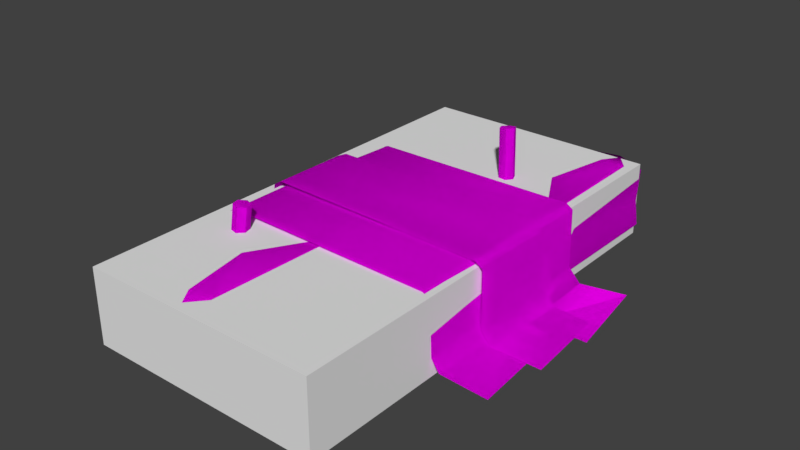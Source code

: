 # Source: auc_explosives.blend  (saved by Blender 2.79.0; exported with 4.5.12 LTS)
import bpy
from mathutils import Matrix  # noqa: F401  (used for matrix-valued properties, if any)

bpy.ops.wm.read_factory_settings(use_empty=True)
scene = bpy.context.scene
scene.name = 'Scene'

# ---- collections
col_collection_1 = bpy.data.collections.new('Collection 1'); scene.collection.children.link(col_collection_1)
col_collection_2 = bpy.data.collections.new('Collection 2'); scene.collection.children.link(col_collection_2)
col_collection_3 = bpy.data.collections.new('Collection 3'); scene.collection.children.link(col_collection_3)
col_collection_4 = bpy.data.collections.new('Collection 4'); scene.collection.children.link(col_collection_4)
col_collection_5 = bpy.data.collections.new('Collection 5'); scene.collection.children.link(col_collection_5)
col_collection_6 = bpy.data.collections.new('Collection 6'); scene.collection.children.link(col_collection_6)
col_collection_7 = bpy.data.collections.new('Collection 7'); scene.collection.children.link(col_collection_7)
col_collection_8 = bpy.data.collections.new('Collection 8'); scene.collection.children.link(col_collection_8)
col_collection_9 = bpy.data.collections.new('Collection 9'); scene.collection.children.link(col_collection_9)
col_collection_10 = bpy.data.collections.new('Collection 10'); scene.collection.children.link(col_collection_10)
col_collection_11 = bpy.data.collections.new('Collection 11'); scene.collection.children.link(col_collection_11)
col_collection_12 = bpy.data.collections.new('Collection 12'); scene.collection.children.link(col_collection_12)
col_collection_13 = bpy.data.collections.new('Collection 13'); scene.collection.children.link(col_collection_13)
col_collection_14 = bpy.data.collections.new('Collection 14'); scene.collection.children.link(col_collection_14)
col_collection_15 = bpy.data.collections.new('Collection 15'); scene.collection.children.link(col_collection_15)
col_collection_16 = bpy.data.collections.new('Collection 16'); scene.collection.children.link(col_collection_16)
col_collection_17 = bpy.data.collections.new('Collection 17'); scene.collection.children.link(col_collection_17)
col_collection_18 = bpy.data.collections.new('Collection 18'); scene.collection.children.link(col_collection_18)
col_collection_19 = bpy.data.collections.new('Collection 19'); scene.collection.children.link(col_collection_19)
col_collection_20 = bpy.data.collections.new('Collection 20'); scene.collection.children.link(col_collection_20)

# ---- images (referenced by path relative to the original .blend; pixels are not part of the script)
import os
ASSET_DIR = os.environ.get("B2B_ASSET_DIR", "")  # directory of the original .blend (textures are referenced by path, not embedded)
HERE = os.path.dirname(os.path.abspath(__file__))  # packed textures are extracted next to this script under _unpacked/

def load_image(name, relpath, width, height, colorspace="sRGB"):
    """Load a texture the original file referenced (path relative to the .blend, or extracted next to this script)."""
    p = next((c for c in (os.path.join(HERE, relpath), os.path.join(ASSET_DIR, relpath)) if relpath and os.path.exists(c)), "")
    if p:
        img = bpy.data.images.load(p, check_existing=True)
        img.name = name
    else:  # same state as the original file: an image datablock whose file is absent (Cycles renders it pink)
        img = bpy.data.images.new(name, width, height)
        img.source = "FILE"
        img.filepath = "//" + (relpath or name)
    img.colorspace_settings.name = colorspace
    return img
img_auc_explosives_df_texture = load_image('auc_explosives_df.texture', 'auc_explosives_df.texture', 1024, 1024, 'sRGB')

# ---- materials (node trees are filled in below, after node groups)
mat_mat_contour = bpy.data.materials.new('mat_contour')
mat_mat_contour.alpha_threshold = 0.0
mat_mat_contour.roughness = 0.5
mat_mtl_c4 = bpy.data.materials.new('mtl_c4')
mat_mtl_c4.alpha_threshold = 0.0
mat_mtl_c4.roughness = 0.5

# ---- material node trees
mat_mat_contour.use_nodes = True; mat_mat_contour.node_tree.nodes.clear()
_N = mat_mat_contour.node_tree.nodes; _L = mat_mat_contour.node_tree.links
n0 = _N.new('ShaderNodeOutputMaterial'); n0.name = 'Material Output'; n0.location = (300, 300)
n1 = _N.new('ShaderNodeBsdfDiffuse'); n1.name = 'Diffuse BSDF'; n1.location = (10, 300)
_L.new(n1.outputs[0], n0.inputs[0])
n0.is_active_output = True
mat_mtl_c4.use_nodes = True; mat_mtl_c4.node_tree.nodes.clear()
_N = mat_mtl_c4.node_tree.nodes; _L = mat_mtl_c4.node_tree.links
n0 = _N.new('ShaderNodeOutputMaterial'); n0.name = 'Material Output'; n0.location = (300, 300)
n1 = _N.new('ShaderNodeTexImage'); n1.name = 'Image Texture'; n1.location = (-178, 333)
n1.width = 140
n1.image = img_auc_explosives_df_texture
n2 = _N.new('ShaderNodeBsdfDiffuse'); n2.name = 'Diffuse BSDF'; n2.location = (31, 316)
_L.new(n1.outputs[0], n2.inputs[0])
_L.new(n2.outputs[0], n0.inputs[0])
n0.is_active_output = True

# ---- world
world_world = bpy.data.worlds.new('World'); scene.world = world_world
world_world.color = (0.05088, 0.05088, 0.05088)
world_world.use_sun_shadow = False
world_world.sun_shadow_jitter_overblur = 0.0
world_world.cycles.sampling_method = 'MANUAL'

# ---- meshes
me_g_c4_glow = bpy.data.meshes.new('g_c4_glow')
me_g_c4_glow.from_pydata([(0.004898, -0.1307, 0.005655), (0.0769, -0.1506, 0.005655), (0.00917, -0.1519, 0.005655), (-0.08368, -0.0691, 0.003453), (-0.1131, -0.009721, 0.002047), (-0.1152, -0.06798, 0.002047), (-0.08167, -0.0114, 0.004786), (-0.077, -0.06832, 0.01227), (-0.07729, -0.01083, 0.01257), (-0.07332, -0.0664, 0.05006), (-0.07287, -0.01139, 0.05006), (-0.06701, -0.01139, 0.05295), (-0.06881, -0.06653, 0.05295), (0.07392, -0.0681, 0.05086), (0.07415, -0.01267, 0.05366), (0.07942, -0.01269, 0.04792), (0.07919, -0.06812, 0.04792), (0.08075, -0.0127, 0.01402), (0.08052, -0.06812, 0.01275), (0.08595, -0.06815, 0.004973), (0.09166, -0.0137, 0.00364), (0.1172, -0.06733, 0.002234), (0.1129, -0.01206, 0.002234), (0.006995, -0.1531, 0.04937), (0.006575, -0.155, 0.03156), (0.05434, -0.1547, 0.04872), (0.0397, -0.1563, 0.01136), (0.07448, -0.1539, 0.04313), (0.07537, -0.1361, 0.04872), (0.006388, -0.1136, 0.04917), (0.00312, -0.1353, 0.0259), (0.004898, -0.1307, 0.005655), (0.0769, -0.1506, 0.005655), (0.00917, -0.1519, 0.005655), (-0.08501, 0.0295, 0.007192), (-0.1154, -0.02901, 0.002675), (-0.1185, 0.02999, 0.002713), (-0.08547, -0.03034, 0.005878), (0.01764, 0.07848, 0.08159), (0.01551, 0.08343, 0.08067), (0.02254, 0.07285, 0.04016), (0.02041, 0.07779, 0.03924), (0.01876, 0.08781, 0.08046), (0.02366, 0.08218, 0.03903), (0.08076, 0.1524, 0.005655), (0.008847, 0.1519, 0.005655), (0.02793, 0.07229, 0.04088), (0.02303, 0.07792, 0.08231), (0.03118, 0.07667, 0.04066), (0.02628, 0.08231, 0.0821), (0.02905, 0.08162, 0.03974), (0.02415, 0.08725, 0.08117), (0.08154, 0.1461, 0.02562), (0.07941, 0.1531, 0.04493), (0.07252, 0.1371, 0.05114), (0.06286, 0.1543, 0.04977), (0.01095, 0.1509, 0.0467), (0.003935, 0.1014, 0.02847), (0.01118, 0.1536, 0.02682), (0.0743, 0.1528, 0.02627), (0.08076, 0.1524, 0.005655), (0.008847, 0.1519, 0.005655), (0.01764, 0.07848, 0.08159), (0.01551, 0.08343, 0.08067), (0.01876, 0.08781, 0.08046), (0.02303, 0.07792, 0.08231), (0.02628, 0.08231, 0.0821), (0.02415, 0.08725, 0.08117), (-0.0005977, -0.03599, 0.04984), (-0.06952, -0.03432, 0.03892), (0.002515, -0.03606, 0.0471), (-0.07125, -0.03428, 0.02735), (-0.07044, -0.0343, 0.01825), (-0.06639, -0.0344, 0.04828), (-0.068, -0.03436, 0.005655), (0.004039, -0.0361, 0.005655), (0.00349, -0.03609, 0.03851), (-0.068, -0.03436, 0.005655), (0.003747, 0.02988, 0.005655), (-0.001359, 0.03, 0.05001), (0.002858, 0.03021, 0.04757), (-0.06601, 0.03198, 0.0488), (0.003747, 0.02988, 0.005655), (0.003371, 0.02989, 0.0369), (-0.06914, 0.03226, 0.02626), (-0.06703, 0.03221, 0.005655), (-0.05469, -0.07619, 0.06683), (-0.05329, -0.08146, 0.06703), (-0.04803, -0.08291, 0.06661), (-0.05085, -0.07236, 0.0662), (-0.0456, -0.0738, 0.06578), (-0.04419, -0.07908, 0.06598), (-0.06972, -0.153, 0.005655), (0.002157, -0.1553, 0.005655), (-0.004304, -0.1555, 0.02627), (-0.06743, -0.1548, 0.02682), (-0.07341, -0.1024, 0.02847), (-0.06759, -0.1521, 0.0467), (-0.1083, 0.01237, 0.002234), (0.007066, -0.03332, 0.005655), (0.004954, -0.03332, 0.02626), (-0.1086, 0.0678, 0.002234), (-0.01578, -0.1567, 0.04977), (-0.08699, 0.01248, 0.00364), (0.0775, -0.0327, 0.0369), (-0.0774, 0.06638, 0.004973), (-0.07199, 0.06597, 0.01275), (-0.005709, -0.1397, 0.05114), (-0.07619, 0.0107, 0.01402), (0.07788, -0.0327, 0.005655), (0.0007915, -0.1559, 0.04493), (0.003099, -0.1489, 0.02562), (-0.07002, 0.06672, 0.04792), (-0.07104, 0.01129, 0.04792), (-0.05469, -0.07619, 0.06683), (-0.0588, -0.07889, 0.02502), (-0.06406, 0.01131, 0.05366), (-0.06413, 0.06673, 0.05086), (0.07733, 0.06514, 0.05295), (-0.05329, -0.08146, 0.06703), (-0.05739, -0.08417, 0.02522), (0.07523, 0.01001, 0.05295), (0.08109, 0.009981, 0.05006), (0.008095, -0.03312, 0.0488), (0.08184, 0.06499, 0.05006), (0.07698, -0.03301, 0.04757), (0.08583, 0.009318, 0.01256), (0.08348, 0.06352, 0.01228), (0.09455, 0.007856, 0.004786), (0.07277, -0.0327, 0.05001), (-0.04803, -0.08291, 0.06661), (-0.05214, -0.08562, 0.0248), (0.1193, 0.07207, 0.002047), (0.1279, 0.01178, 0.002047), (0.09143, 0.06369, 0.003453), (-0.06972, -0.153, 0.005655), (0.002157, -0.1553, 0.005655), (-0.05495, -0.07506, 0.02439), (-0.05085, -0.07236, 0.0662), (-0.0497, -0.07651, 0.02397), (-0.04829, -0.08179, 0.02417), (-0.0456, -0.0738, 0.06578), (-0.04419, -0.07908, 0.06598), (-0.06207, 0.1507, 0.005655), (0.005608, 0.1477, 0.005655), (0.07788, -0.0327, 0.005655), (-0.06685, 0.1296, 0.005655), (-0.07905, -0.02939, 0.01157), (-0.08118, 0.03015, 0.01246), (-0.07517, -0.02776, 0.05324), (-0.07471, 0.02925, 0.05324), (-0.06783, 0.02962, 0.05639), (-0.06969, -0.02753, 0.05639), (0.07857, -0.02914, 0.05412), (0.07881, 0.0283, 0.05717), (0.08427, 0.02828, 0.05091), (0.08403, -0.02916, 0.05091), (0.08778, 0.02788, 0.01376), (0.0849, -0.0295, 0.0127), (0.09131, -0.02946, 0.004548), (0.09723, 0.02697, 0.006072), (0.1241, -0.02834, 0.003229), (0.1197, 0.02893, 0.003229), (0.007706, 0.03325, 0.005655), (0.07921, 0.03325, 0.03851), (0.07976, 0.03325, 0.005655), (0.007706, 0.03325, 0.005655), (-0.06852, 0.1342, 0.0259), (0.009316, 0.03325, 0.04828), (-0.06577, 0.1124, 0.04917), (0.005262, 0.03325, 0.01825), (0.004451, 0.03325, 0.02735), (0.07824, 0.03325, 0.0471), (0.00373, 0.1333, 0.04872), (0.003269, 0.1511, 0.04313), (0.006184, 0.03325, 0.03892), (-0.03144, 0.1543, 0.01136), (-0.01685, 0.1524, 0.04872), (-0.06459, 0.1539, 0.03156), (-0.06421, 0.152, 0.04937), (0.07513, 0.03325, 0.04984), (-0.06207, 0.1507, 0.005655), (0.005608, 0.1477, 0.005655), (-0.06685, 0.1296, 0.005655), (0.07824, 0.03325, 0.0471), (0.07941, 0.1531, 0.04493), (0.07941, 0.1531, 0.04493), (0.07941, 0.1531, 0.04493), (0.006995, -0.1531, 0.04937), (0.006995, -0.1531, 0.04937), (0.05434, -0.1547, 0.04872), (0.07448, -0.1539, 0.04313), (0.07448, -0.1539, 0.04313), (0.01551, 0.08343, 0.08067), (0.02041, 0.07779, 0.03924), (0.006575, -0.155, 0.03156), (0.0397, -0.1563, 0.01136), (0.00917, -0.1519, 0.005655), (0.00917, -0.1519, 0.005655), (0.07537, -0.1361, 0.04872), (0.07537, -0.1361, 0.04872), (0.006388, -0.1136, 0.04917), (0.0769, -0.1506, 0.005655), (0.0769, -0.1506, 0.005655), (0.06286, 0.1543, 0.04977), (0.01095, 0.1509, 0.0467), (0.01095, 0.1509, 0.0467), (0.01764, 0.07848, 0.08159), (0.02254, 0.07285, 0.04016), (0.00373, 0.1333, 0.04872), (0.00373, 0.1333, 0.04872), (0.002858, 0.03021, 0.04757), (0.01876, 0.08781, 0.08046), (0.02366, 0.08218, 0.03903), (0.02793, 0.07229, 0.04088), (0.02303, 0.07792, 0.08231), (0.02905, 0.08162, 0.03974), (0.02415, 0.08725, 0.08117), (0.08154, 0.1461, 0.02562), (0.01118, 0.1536, 0.02682), (0.0743, 0.1528, 0.02627), (0.08076, 0.1524, 0.005655), (0.08076, 0.1524, 0.005655), (0.008847, 0.1519, 0.005655), (0.02628, 0.08231, 0.0821), (0.03118, 0.07667, 0.04066), (0.002515, -0.03606, 0.0471), (-0.01578, -0.1567, 0.04977), (0.0007915, -0.1559, 0.04493), (0.0007915, -0.1559, 0.04493), (0.0007915, -0.1559, 0.04493), (-0.0005977, -0.03599, 0.04984), (-0.001359, 0.03, 0.05001), (-0.06639, -0.0344, 0.04828), (-0.06601, 0.03198, 0.0488), (-0.004304, -0.1555, 0.02627), (0.002157, -0.1553, 0.005655), (0.002157, -0.1553, 0.005655), (-0.06577, 0.1124, 0.04917), (-0.06759, -0.1521, 0.0467), (-0.06759, -0.1521, 0.0467), (0.003747, 0.02988, 0.005655), (0.004039, -0.0361, 0.005655), (-0.05329, -0.08146, 0.06703), (-0.05739, -0.08417, 0.02522), (0.003099, -0.1489, 0.02562), (-0.0588, -0.07889, 0.02502), (-0.05469, -0.07619, 0.06683), (-0.05214, -0.08562, 0.0248), (-0.04803, -0.08291, 0.06661), (-0.04419, -0.07908, 0.06598), (-0.04829, -0.08179, 0.02417), (-0.05085, -0.07236, 0.0662), (-0.05495, -0.07506, 0.02439), (0.005608, 0.1477, 0.005655), (0.005608, 0.1477, 0.005655), (0.003269, 0.1511, 0.04313), (0.003269, 0.1511, 0.04313), (-0.06459, 0.1539, 0.03156), (-0.06207, 0.1507, 0.005655), (-0.06207, 0.1507, 0.005655), (0.07513, 0.03325, 0.04984), (0.07277, -0.0327, 0.05001), (-0.06743, -0.1548, 0.02682), (-0.06421, 0.152, 0.04937), (-0.06421, 0.152, 0.04937), (-0.03144, 0.1543, 0.01136), (0.07788, -0.0327, 0.005655), (0.07976, 0.03325, 0.005655), (0.009316, 0.03325, 0.04828), (0.008095, -0.03312, 0.0488), (0.07698, -0.03301, 0.04757), (-0.06972, -0.153, 0.005655), (-0.01685, 0.1524, 0.04872), (-0.0456, -0.0738, 0.06578), (-0.0497, -0.07651, 0.02397)], [], [(223, 57, 219), (21, 22, 20, 19), (13, 16, 15, 14), (12, 11, 10, 9), (6, 4, 5, 3), (10, 8, 7, 9), (14, 11, 12, 13), (7, 8, 6, 3), (19, 20, 17, 18), (206, 57, 175, 168), (141, 142, 140, 139), (59, 55, 187), (195, 196, 190, 188), (195, 2, 196), (197, 202, 26), (215, 38, 208, 214), (217, 224, 48, 216), (200, 192, 203), (199, 25, 191), (199, 23, 25), (84, 183, 85), (82, 242, 77, 85), (199, 201, 23), (189, 30, 24), (185, 184, 164, 218), (29, 30, 189), (30, 100, 0), (29, 100, 30), (146, 144, 78, 85), (186, 204, 54), (31, 32, 33), (161, 162, 160, 159), (219, 57, 206), (223, 166, 170, 57), (62, 65, 67, 63), (1, 27, 190, 196), (235, 95, 135, 236), (226, 211, 232, 68), (73, 234, 69), (76, 83, 80, 70), (211, 210, 232), (201, 199, 262, 123), (107, 230, 226, 68), (30, 0, 198, 24), (54, 180, 172, 186), (75, 241, 83, 76), (241, 254, 209, 83), (233, 240, 107, 231), (83, 209, 80), (229, 94, 111), (242, 93, 92, 77), (72, 96, 71), (204, 205, 54), (72, 85, 74), (31, 99, 145, 32), (16, 18, 17, 15), (53, 52, 220), (220, 52, 222), (64, 63, 67), (114, 246, 244, 119), (65, 66, 67), (193, 194, 40, 207), (212, 213, 41, 39), (85, 72, 71, 84), (49, 47, 46, 225), (209, 254, 256), (42, 51, 50, 43), (263, 239, 96), (94, 136, 111), (252, 274, 275, 253), (218, 164, 165, 44), (88, 86, 87), (91, 90, 86, 88), (102, 107, 240), (255, 266, 177, 257), (167, 258, 259, 183), (169, 81, 79, 173), (138, 137, 115, 247), (238, 167, 84), (58, 56, 55, 59), (59, 221, 45, 58), (173, 174, 273), (130, 248, 251, 250), (245, 237, 75, 76), (260, 176, 182), (95, 235, 227, 97), (235, 228, 227), (109, 99, 163, 268), (173, 264, 169), (178, 266, 181), (173, 273, 264), (265, 258, 167), (178, 179, 177, 266), (99, 100, 171, 170), (110, 245, 76, 70), (123, 262, 261, 269), (100, 270, 175, 171), (112, 106, 108, 113), (81, 233, 231, 79), (84, 71, 69, 234), (105, 103, 108, 106), (127, 126, 128, 134), (116, 121, 118, 117), (270, 100, 29), (267, 104, 200, 203), (122, 126, 127, 124), (104, 271, 200), (128, 133, 132, 134), (118, 121, 122, 124), (234, 238, 84), (117, 112, 113, 116), (101, 98, 103, 105), (100, 99, 0), (125, 129, 28), (71, 96, 69), (153, 156, 155, 154), (152, 151, 150, 149), (34, 36, 35, 37), (150, 148, 147, 149), (154, 151, 152, 153), (147, 148, 34, 37), (159, 160, 157, 158), (156, 158, 157, 155), (272, 96, 72, 74), (146, 143, 144), (243, 120, 131, 249), (171, 175, 57), (268, 163, 61, 60), (164, 184, 271, 104), (239, 73, 69, 96), (272, 263, 96), (238, 265, 167), (168, 175, 270), (172, 180, 129, 125), (89, 86, 90), (230, 107, 102), (170, 171, 57), (269, 261, 54, 205), (165, 164, 104, 267), (170, 166, 99), (167, 183, 84)])
me_g_c4_glow.polygons.foreach_set('use_smooth', [True] * 141)
_uv = me_g_c4_glow.uv_layers.new(name='UVMap')
_uv.uv.foreach_set('vector', [0.8421, 0.4796, 0.6895, 0.4154, 0.8461, 0.4144, 0.05626, 0.9756, 0.06039, 0.8034, 0.1353, 0.8031, 0.1336, 0.9749, 0.2653, 0.9707, 0.2397, 0.9739, 0.2474, 0.8097, 0.2636, 0.8078, 0.5636, 0.9681, 0.5607, 0.8033, 0.578, 0.8053, 0.5852, 0.9686, 0.7047, 0.8046, 0.786, 0.8032, 0.7859, 0.9749, 0.6959, 0.968, 0.578, 0.8053, 0.6718, 0.8045, 0.6613, 0.9669, 0.5852, 0.9686, 0.2636, 0.8078, 0.5607, 0.8033, 0.5636, 0.9681, 0.2653, 0.9707, 0.6613, 0.9669, 0.6718, 0.8045, 0.7047, 0.8046, 0.6959, 0.968, 0.1336, 0.9749, 0.1353, 0.8031, 0.1745, 0.807, 0.1713, 0.9758, 0.8359, 0.3526, 0.6895, 0.4154, 0.4861, 0.39, 0.4856, 0.3605, 0.9778, 0.5073, 0.947, 0.5073, 0.947, 0.7849, 0.9778, 0.7849, 0.9082, 0.1585, 0.8387, 0.1952, 0.8404, 0.1424, 0.1161, 0.3675, 0.05604, 0.2668, 0.166, 0.2246, 0.1704, 0.3649, 0.1161, 0.3675, 0.0341, 0.3605, 0.05604, 0.2668, 0.0341, 0.3605, 0.03523, 0.151, 0.05604, 0.2668, 0.9162, 0.5073, 0.947, 0.5073, 0.947, 0.7849, 0.9162, 0.7849, 0.8547, 0.5073, 0.8855, 0.5073, 0.8855, 0.7849, 0.8547, 0.7849, 0.216, 0.1641, 0.1586, 0.1583, 0.1681, 0.03694, 0.216, 0.1641, 0.166, 0.2246, 0.1586, 0.1583, 0.216, 0.1641, 0.1704, 0.3649, 0.166, 0.2246, 0.5292, 0.4441, 0.2387, 0.496, 0.5306, 0.488, 0.05377, 0.7634, 0.2522, 0.7655, 0.2536, 0.5501, 0.05565, 0.5472, 0.216, 0.1641, 0.2867, 0.365, 0.1704, 0.3649, 0.1704, 0.3649, 0.2239, 0.4364, 0.1645, 0.4183, 0.8404, 0.1424, 0.4827, 0.1548, 0.4823, 0.1288, 0.8186, 0.0841, 0.2867, 0.365, 0.2239, 0.4364, 0.1704, 0.3649, 0.2239, 0.4364, 0.5292, 0.4441, 0.2387, 0.496, 0.2867, 0.365, 0.5287, 0.4227, 0.2239, 0.4364, 0.08791, 0.5465, 0.02674, 0.7621, 0.378, 0.766, 0.3793, 0.5507, 0.8404, 0.1424, 0.8387, 0.1952, 0.7918, 0.1701, 0.08791, 0.5465, 0.02674, 0.7621, 0.02366, 0.5578, 0.786, 0.8033, 0.7819, 0.9756, 0.707, 0.9758, 0.7087, 0.8041, 0.8461, 0.4144, 0.6895, 0.4154, 0.8359, 0.3526, 0.8421, 0.4796, 0.4888, 0.4892, 0.4876, 0.4515, 0.6895, 0.4154, 0.775, 0.5994, 0.759, 0.6271, 0.7129, 0.5991, 0.7591, 0.5716, 0.03523, 0.151, 0.1586, 0.1583, 0.166, 0.2246, 0.05604, 0.2668, 0.9082, 0.1585, 0.8979, 0.356, 0.9634, 0.367, 0.9738, 0.1415, 0.5712, 0.1548, 0.4304, 0.1617, 0.4303, 0.1648, 0.571, 0.1669, 0.5733, 0.3605, 0.4328, 0.365, 0.5736, 0.39, 0.5709, 0.1288, 0.4303, 0.1551, 0.4304, 0.1617, 0.5712, 0.1548, 0.5246, 0.1534, 0.216, 0.1641, 0.5242, 0.1673, 0.2867, 0.365, 0.216, 0.1641, 0.5242, 0.1673, 0.5274, 0.3596, 0.7918, 0.1701, 0.8404, 0.1424, 0.4827, 0.1548, 0.4824, 0.1669, 0.2239, 0.4364, 0.2387, 0.496, 0.1725, 0.4972, 0.1645, 0.4183, 0.7918, 0.1701, 0.4824, 0.1669, 0.4827, 0.1548, 0.8404, 0.1424, 0.5687, 0.03137, 0.4273, 0.03494, 0.4303, 0.1551, 0.5709, 0.1288, 0.5212, 0.03061, 0.1681, 0.03694, 0.216, 0.1641, 0.5242, 0.1232, 0.4856, 0.3605, 0.8359, 0.3526, 0.7918, 0.1701, 0.4824, 0.1669, 0.5242, 0.1232, 0.216, 0.1641, 0.5246, 0.1534, 0.8404, 0.1424, 0.9082, 0.1585, 0.9111, 0.1281, 0.3362, 0.7655, 0.6913, 0.7695, 0.6902, 0.5551, 0.3376, 0.5501, 0.4876, 0.4515, 0.6895, 0.4154, 0.487, 0.4245, 0.8387, 0.1952, 0.8359, 0.3526, 0.7918, 0.1701, 0.5746, 0.4515, 0.4348, 0.4868, 0.5755, 0.4892, 0.08791, 0.5465, 0.3793, 0.5507, 0.378, 0.766, 0.02674, 0.7621, 0.2397, 0.9739, 0.1713, 0.9758, 0.1745, 0.807, 0.2474, 0.8097, 0.8404, 0.1424, 0.9111, 0.1281, 0.9082, 0.1585, 0.9082, 0.1585, 0.9111, 0.1281, 0.9738, 0.1415, 0.7278, 0.5718, 0.7591, 0.5716, 0.7129, 0.5991, 0.8547, 0.5073, 0.8547, 0.7849, 0.8855, 0.7849, 0.8855, 0.5073, 0.759, 0.6271, 0.7276, 0.6267, 0.7129, 0.5991, 0.9778, 0.5073, 0.9778, 0.7849, 0.947, 0.7849, 0.947, 0.5073, 0.8239, 0.5073, 0.8239, 0.7849, 0.7932, 0.7849, 0.7932, 0.5073, 0.4348, 0.4868, 0.5746, 0.4515, 0.5742, 0.4245, 0.434, 0.4334, 0.8855, 0.5073, 0.9162, 0.5073, 0.9162, 0.7849, 0.8855, 0.7849, 0.216, 0.1641, 0.1681, 0.03694, 0.1586, 0.1583, 0.8239, 0.5073, 0.8547, 0.5073, 0.8547, 0.7849, 0.8239, 0.7849, 0.8461, 0.4144, 0.8359, 0.3526, 0.6895, 0.4154, 0.9082, 0.1585, 0.9738, 0.1415, 0.9111, 0.1281, 0.8239, 0.5073, 0.7932, 0.5073, 0.7932, 0.7849, 0.8239, 0.7849, 0.8186, 0.0841, 0.4823, 0.1288, 0.4792, 0.03137, 0.8362, 0.02498, 0.759, 0.6271, 0.7129, 0.5991, 0.7276, 0.6267, 0.775, 0.5994, 0.7591, 0.5716, 0.7129, 0.5991, 0.759, 0.6271, 0.8387, 0.1952, 0.7918, 0.1701, 0.8359, 0.3526, 0.03523, 0.151, 0.05604, 0.2668, 0.166, 0.2246, 0.1586, 0.1583, 0.2239, 0.4364, 0.1645, 0.4183, 0.1725, 0.4972, 0.2387, 0.496, 0.2867, 0.365, 0.5274, 0.3596, 0.5242, 0.1673, 0.216, 0.1641, 0.8239, 0.5073, 0.8239, 0.7849, 0.8547, 0.7849, 0.8547, 0.5073, 0.2867, 0.365, 0.2239, 0.4364, 0.5287, 0.4227, 0.8979, 0.356, 0.8359, 0.3526, 0.8387, 0.1952, 0.9082, 0.1585, 0.9082, 0.1585, 0.9738, 0.1415, 0.9634, 0.367, 0.8979, 0.356, 0.216, 0.1641, 0.1586, 0.1583, 0.166, 0.2246, 0.9162, 0.5073, 0.9162, 0.7849, 0.947, 0.7849, 0.947, 0.5073, 0.8186, 0.0841, 0.8362, 0.02498, 0.4792, 0.03137, 0.4823, 0.1288, 0.0341, 0.3605, 0.05604, 0.2668, 0.03523, 0.151, 0.8979, 0.356, 0.9082, 0.1585, 0.8387, 0.1952, 0.8359, 0.3526, 0.9082, 0.1585, 0.8404, 0.1424, 0.8387, 0.1952, 0.05377, 0.7634, 0.05565, 0.5472, 0.2536, 0.5501, 0.2522, 0.7655, 0.216, 0.1641, 0.1704, 0.3649, 0.2867, 0.365, 0.1161, 0.3675, 0.05604, 0.2668, 0.0341, 0.3605, 0.216, 0.1641, 0.166, 0.2246, 0.1704, 0.3649, 0.1704, 0.3649, 0.1645, 0.4183, 0.2239, 0.4364, 0.1161, 0.3675, 0.1704, 0.3649, 0.166, 0.2246, 0.05604, 0.2668, 0.4348, 0.4868, 0.434, 0.4334, 0.5742, 0.4245, 0.5746, 0.4515, 0.8404, 0.1424, 0.8186, 0.0841, 0.4823, 0.1288, 0.4827, 0.1548, 0.4328, 0.365, 0.4303, 0.1648, 0.571, 0.1669, 0.5733, 0.3605, 0.434, 0.4334, 0.4328, 0.3651, 0.5736, 0.39, 0.5742, 0.4245, 0.2397, 0.9739, 0.1713, 0.9758, 0.1745, 0.807, 0.2474, 0.8097, 0.4328, 0.365, 0.5733, 0.3605, 0.571, 0.1669, 0.4303, 0.1648, 0.434, 0.4334, 0.5742, 0.4245, 0.5736, 0.39, 0.4328, 0.3651, 0.1336, 0.9749, 0.1353, 0.8031, 0.1745, 0.807, 0.1713, 0.9758, 0.6613, 0.9669, 0.6718, 0.8045, 0.7047, 0.8046, 0.6959, 0.968, 0.2636, 0.8078, 0.5607, 0.8033, 0.5636, 0.9681, 0.2653, 0.9707, 0.5274, 0.3596, 0.528, 0.3952, 0.2867, 0.365, 0.5212, 0.03061, 0.5242, 0.1232, 0.216, 0.1641, 0.1681, 0.03694, 0.578, 0.8053, 0.6718, 0.8045, 0.6613, 0.9669, 0.5852, 0.9686, 0.5242, 0.1232, 0.5246, 0.1534, 0.216, 0.1641, 0.7047, 0.8046, 0.786, 0.8032, 0.7859, 0.9749, 0.6959, 0.968, 0.5636, 0.9681, 0.5607, 0.8033, 0.578, 0.8053, 0.5852, 0.9686, 0.5274, 0.3596, 0.2867, 0.365, 0.528, 0.3952, 0.2653, 0.9707, 0.2397, 0.9739, 0.2474, 0.8097, 0.2636, 0.8078, 0.05626, 0.9756, 0.06039, 0.8034, 0.1353, 0.8031, 0.1336, 0.9749, 0.5292, 0.4441, 0.5306, 0.488, 0.2387, 0.496, 0.5246, 0.1534, 0.5242, 0.1673, 0.216, 0.1641, 0.487, 0.4245, 0.6895, 0.4154, 0.4861, 0.39, 0.577, 0.8083, 0.6026, 0.8051, 0.5949, 0.9692, 0.5787, 0.9712, 0.2787, 0.8109, 0.2815, 0.9757, 0.2643, 0.9737, 0.2571, 0.8104, 0.1376, 0.9744, 0.05626, 0.9758, 0.05638, 0.8041, 0.1464, 0.811, 0.2643, 0.9737, 0.1705, 0.9745, 0.181, 0.8121, 0.2571, 0.8104, 0.5787, 0.9712, 0.2815, 0.9757, 0.2787, 0.8109, 0.577, 0.8083, 0.181, 0.8121, 0.1705, 0.9745, 0.1376, 0.9744, 0.1464, 0.811, 0.7087, 0.8041, 0.707, 0.9758, 0.6677, 0.972, 0.671, 0.8031, 0.6026, 0.8051, 0.671, 0.8031, 0.6677, 0.972, 0.5949, 0.9692, 0.8421, 0.4796, 0.6895, 0.4154, 0.4876, 0.4515, 0.4888, 0.4892, 0.08791, 0.5465, 0.02366, 0.5578, 0.02674, 0.7621, 0.8855, 0.5073, 0.8855, 0.7849, 0.9162, 0.7849, 0.9162, 0.5073, 0.487, 0.4245, 0.4861, 0.39, 0.6895, 0.4154, 0.3362, 0.7655, 0.3376, 0.5501, 0.6902, 0.5551, 0.6913, 0.7695, 0.5709, 0.1288, 0.5712, 0.1548, 0.4304, 0.1617, 0.4303, 0.1551, 0.8359, 0.3526, 0.4856, 0.3605, 0.4861, 0.39, 0.6895, 0.4154, 0.8421, 0.4796, 0.8461, 0.4144, 0.6895, 0.4154, 0.2867, 0.365, 0.1704, 0.3649, 0.2239, 0.4364, 0.5733, 0.3605, 0.5736, 0.39, 0.4328, 0.365, 0.5712, 0.1548, 0.571, 0.1669, 0.4303, 0.1648, 0.4304, 0.1617, 0.7278, 0.5718, 0.7129, 0.5991, 0.7591, 0.5716, 0.8404, 0.1424, 0.7918, 0.1701, 0.8387, 0.1952, 0.4876, 0.4515, 0.487, 0.4245, 0.6895, 0.4154, 0.4856, 0.3605, 0.4824, 0.1669, 0.7918, 0.1701, 0.8359, 0.3526, 0.5687, 0.03137, 0.5709, 0.1288, 0.4303, 0.1551, 0.4273, 0.03494, 0.5746, 0.4515, 0.5755, 0.4892, 0.4348, 0.4868, 0.2239, 0.4364, 0.2387, 0.496, 0.5292, 0.4441])
me_g_c4_glow.materials.append(mat_mat_contour)
me_g_c4_glow.use_remesh_preserve_volume = False
me_g_c4_glow.use_remesh_preserve_attributes = False
me_g_c4_glow.use_mirror_vertex_groups = False
me_g_c4_glow.update()
me_g_c4_glow.normals_split_custom_set([tuple(v) for v in zip(*[iter([-0.9971, 0.07602, 0.0009997, -0.9964, 0.01167, 0.08446, -0.989, 0.1388, 0.05182, 0.07276, 0.008436, 0.9973, 0.07826, 0.01106, 0.9969, 0.3335, -0.003898, 0.9427, 0.5229, -0.03083, 0.8518, 0.4008, -0.03251, 0.9156, 0.9629, -0.01573, 0.2695, 0.7745, -0.009029, 0.6325, 0.3397, -0.02515, 0.9402, -0.2456, -0.008142, 0.9693, -0.287, -0.004772, 0.9579, -0.8328, 0.006198, 0.5535, -0.8105, 0.001588, 0.5857, -0.6062, -0.002606, 0.7953, -0.05774, -0.004678, 0.9983, -0.06606, -0.009109, 0.9978, -0.3786, -0.006666, 0.9255, -0.8328, 0.006198, 0.5535, -0.9626, 0.00292, 0.271, -0.9219, -0.0009693, 0.3875, -0.8105, 0.001588, 0.5857, 0.3397, -0.02515, 0.9402, -0.287, -0.004772, 0.9579, -0.2456, -0.008142, 0.9693, 0.4008, -0.03251, 0.9156, -0.9219, -0.0009693, 0.3875, -0.9626, 0.00292, 0.271, -0.6062, -0.002606, 0.7953, -0.3786, -0.006666, 0.9255, 0.5229, -0.03083, 0.8518, 0.3335, -0.003898, 0.9427, 0.94, -0.01605, 0.3408, 0.9257, -0.02377, 0.3775, -0.5141, 0.5778, 0.634, -0.9964, 0.01167, 0.08446, -0.9792, 0.1662, 0.1161, -0.4094, 0.01304, 0.9123, 0.9614, 0.252, -0.1107, 0.9835, -0.01332, -0.1805, 0.8748, 0.3216, -0.3625, 0.9614, 0.252, -0.1107, 0.01859, 0.9978, 0.06375, 0.0658, 0.7186, 0.6923, 0.6324, 0.7132, 0.3024, -0.05927, -0.9982, 0.003106, 0.1503, -0.9881, 0.0321, 0.106, -0.778, 0.6193, -0.5657, -0.6222, 0.5412, -0.05927, -0.9982, 0.003106, -0.05136, -0.9821, -0.1812, 0.1503, -0.9881, 0.0321, 0.05106, -0.703, -0.7093, 0.07043, -0.7866, -0.6134, -0.1011, -0.6968, -0.7101, -0.2411, -0.9042, 0.3526, -0.3599, -0.933, -0.001343, 0.01301, -0.9925, -0.1217, 0.1318, -0.9637, 0.2323, 0.9372, 0.3482, 0.01967, 0.8684, 0.4958, -0.01171, 0.9473, 0.1788, -0.266, 0.9216, 0.3712, 0.1135, 0.7456, -0.1245, 0.6547, 0.676, -0.6011, 0.4264, 0.9986, -0.03258, -0.04096, 0.711, -0.05633, 0.7009, 0.07378, -0.7017, 0.7087, 0.6238, -0.6677, 0.4063, 0.711, -0.05633, 0.7009, -0.4939, -0.5652, 0.6607, 0.07378, -0.7017, 0.7087, -0.9987, -0.04889, 0.01711, -0.9884, 0.09376, -0.1191, -0.9947, -0.01018, -0.1021, 0.0738, 0.0009207, -0.9973, 0.06207, -0.03804, -0.9973, -0.01498, 0.006782, -0.9999, -0.002347, 0.01627, -0.9999, 0.711, -0.05633, 0.7009, -0.6471, 0.001729, 0.7624, -0.4939, -0.5652, 0.6607, -0.5317, -0.5193, 0.669, -0.9958, -0.09071, -0.008676, -0.9819, -0.1881, -0.0233, 0.698, 0.5462, 0.4632, 0.6857, -0.005268, 0.7278, 0.9849, 0.1598, 0.06698, 0.9982, -0.01504, 0.05815, -0.6674, 0.009378, 0.7446, -0.9958, -0.09071, -0.008676, -0.5317, -0.5193, 0.669, -0.9958, -0.09071, -0.008676, -0.9966, 0.06636, 0.04829, -0.9894, -0.08355, -0.1191, -0.6674, 0.009378, 0.7446, -0.9966, 0.06636, 0.04829, -0.9958, -0.09071, -0.008676, -0.014, 0.008621, -0.9999, 0.07562, 0.006588, -0.9971, -0.01327, -0.06842, -0.9976, -0.01624, -0.002555, -0.9999, 0.734, 0.5847, 0.3456, 0.04731, 0.7831, 0.62, 0.4415, 0.1102, 0.8905, -0.01544, 0.005659, -0.9999, 0.0093, -0.07534, -0.9971, -0.07157, 0.04266, -0.9965, 0.07027, -0.01711, 0.9974, 0.07588, -0.01438, 0.997, 0.3085, -0.0319, 0.9507, 0.4939, -0.05916, 0.8675, -0.989, 0.1388, 0.05182, -0.9964, 0.01167, 0.08446, -0.5141, 0.5778, 0.634, -0.9971, 0.07602, 0.0009997, -0.9784, -0.02441, -0.2052, -0.9871, -0.01296, -0.1595, -0.9964, 0.01167, 0.08446, -0.02315, -0.125, 0.9919, 0.1562, 0.09559, 0.9831, -0.165, 0.08463, 0.9826, -0.1164, 0.1338, 0.9841, 0.1778, -0.9828, -0.04943, 0.6182, -0.6765, 0.4002, 0.106, -0.778, 0.6193, 0.1503, -0.9881, 0.0321, -0.002153, -0.9934, -0.1143, -0.03496, -0.9992, -0.01777, 0.006756, -0.9973, -0.07246, 0.04309, -0.9988, -0.02447, 0.9826, -0.006647, 0.1858, 0.9565, -0.001192, 0.2919, 0.2658, -0.3789, 0.8864, 0.6596, -0.2706, 0.7013, -0.4096, -0.009729, 0.9122, -0.6755, 0.2269, 0.7016, -0.9766, 0.1806, 0.1166, 0.982, 0.1695, 0.08282, 0.8911, 0.008533, 0.4537, 0.7216, -0.01504, 0.6921, 0.6856, -0.01705, 0.7278, 0.9565, -0.001192, 0.2919, 0.3937, 0.6178, 0.6807, 0.2658, -0.3789, 0.8864, -0.6471, 0.001729, 0.7624, 0.711, -0.05633, 0.7009, 0.2568, 0.3726, 0.8918, -0.6076, -0.2062, 0.767, 0.1827, -0.1071, 0.9773, 0.7217, -0.6, 0.3451, 0.9826, -0.006647, 0.1858, 0.6596, -0.2706, 0.7013, -0.9958, -0.09071, -0.008676, -0.9894, -0.08355, -0.1191, -0.9606, -0.2674, -0.07613, -0.9819, -0.1881, -0.0233, 0.4415, 0.1102, 0.8905, 0.6647, -0.2592, 0.7007, 0.9825, -0.01125, 0.1858, 0.734, 0.5847, 0.3456, 0.9977, 0.03466, -0.05882, 0.9986, 0.03167, -0.04282, 0.8911, 0.008533, 0.4537, 0.982, 0.1695, 0.08282, 0.9986, 0.03167, -0.04282, 0.9967, 0.07796, 0.02246, 0.7484, 0.08882, 0.6573, 0.8911, 0.008533, 0.4537, -0.7597, 0.007632, 0.6502, -0.5983, -0.5088, 0.619, 0.1827, -0.1071, 0.9773, -0.1262, 0.2464, 0.9609, 0.8911, 0.008533, 0.4537, 0.7484, 0.08882, 0.6573, 0.7216, -0.01504, 0.6921, 0.5269, -0.676, 0.5152, 0.6784, -0.7313, 0.07029, 0.6598, -0.7511, 0.02407, 0.06207, -0.03804, -0.9973, -0.01319, -0.06843, -0.9976, -0.02135, 0.03027, -0.9993, -0.01498, 0.006782, -0.9999, -0.9908, 0.04153, -0.1289, -0.9962, -0.02194, 0.08429, -0.9981, 0.05284, 0.03281, 0.04731, 0.7831, 0.62, -0.577, 0.5324, 0.6193, 0.4415, 0.1102, 0.8905, -0.9908, 0.04153, -0.1289, -0.9947, -0.01018, -0.1021, -0.9785, -0.01963, -0.2052, -0.01544, 0.005659, -0.9999, -0.002729, 0.01621, -0.9999, 0.06873, -0.01158, -0.9976, 0.0093, -0.07534, -0.9971, 0.9629, -0.01573, 0.2695, 0.9257, -0.02377, 0.3775, 0.94, -0.01605, 0.3408, 0.7745, -0.009029, 0.6325, 0.5458, 0.6606, 0.5154, 0.6781, 0.7348, 0.01357, 0.6978, 0.7108, -0.08856, 0.6978, 0.7108, -0.08856, 0.6781, 0.7348, 0.01357, 0.6329, 0.7552, 0.1708, -0.4093, 0.2726, 0.8707, -0.1164, 0.1338, 0.9841, -0.165, 0.08463, 0.9826, -0.9532, -0.2965, 0.05829, -0.941, -0.3008, 0.1552, -0.8138, -0.5792, -0.0468, -0.9771, -0.2127, -0.00276, 0.1562, 0.09559, 0.9831, -0.2259, 0.08404, 0.9705, -0.165, 0.08463, 0.9826, -0.9133, -0.4039, -0.05309, -0.9133, -0.4039, -0.05309, -0.791, -0.6053, 0.08921, -0.9417, -0.2776, 0.1898, -0.5463, 0.8189, -0.176, -0.7085, 0.5022, -0.4959, -0.7947, 0.5818, -0.1731, -0.7947, 0.5818, -0.1731, -0.9947, -0.01018, -0.1021, -0.9908, 0.04153, -0.1289, -0.9981, 0.05284, 0.03281, -0.9987, -0.04889, 0.01711, 0.7743, -0.6296, 0.06374, 0.6248, -0.7768, 0.07906, 0.845, -0.5268, -0.09188, 0.96, -0.2796, -0.0141, 0.7484, 0.08882, 0.6573, 0.9967, 0.07796, 0.02246, 0.6909, 0.5991, 0.4046, 0.07219, 0.9728, 0.2201, 0.08203, 0.9805, -0.1786, 0.05991, 0.9946, -0.08435, -0.2221, 0.9623, -0.1571, -0.9918, -0.1148, 0.05585, -0.5277, -0.5749, 0.6254, -0.9962, -0.02194, 0.08429, 0.6784, -0.7313, 0.07029, 0.7095, -0.6838, 0.1704, 0.6598, -0.7511, 0.02407, 0.2756, 0.9272, 0.2536, 0.2578, 0.9622, -0.08759, 0.2578, 0.9622, -0.08759, -0.08265, 0.995, -0.05628, 0.9982, -0.01504, 0.05815, 0.9849, 0.1598, 0.06698, 0.9981, 0.01674, -0.05882, 0.9986, 0.04925, 0.0191, 0.3544, -0.0153, 0.935, 0.1603, 0.03612, 0.9864, 0.1279, 0.1801, 0.9753, 0.2986, 0.239, 0.924, 0.09745, 0.0643, 0.9932, 0.1603, 0.03612, 0.9864, 0.3544, -0.0153, 0.935, 0.002049, -0.7833, 0.6216, 0.1827, -0.1071, 0.9773, -0.5983, -0.5088, 0.619, 0.1313, 0.9847, -0.1144, -0.1103, 0.9935, 0.0274, 0.1715, 0.7716, 0.6126, 0.618, 0.6644, 0.4203, -0.9938, 0.1112, 0.003799, -0.9769, 0.2117, -0.0307, -0.9679, 0.1677, -0.187, -0.9884, 0.09376, -0.1191, -0.6469, 0.01506, 0.7624, -0.6044, -0.2156, 0.767, 0.2618, 0.3685, 0.892, 0.7125, 0.05621, 0.6994, -0.424, 0.9055, -0.01704, -0.6951, 0.6466, -0.3143, -0.6663, 0.7422, 0.07179, -0.6681, 0.7437, -0.02601, -0.6675, 0.005531, 0.7446, -0.9938, 0.1112, 0.003799, -0.9987, -0.04889, 0.01711, -0.01064, 0.9999, -0.01346, -0.5574, 0.6554, 0.5096, 0.0658, 0.7186, 0.6923, 0.01859, 0.9978, 0.06375, 0.01859, 0.9978, 0.06375, -0.003568, 0.9927, -0.1206, -0.01713, 0.9997, -0.01907, -0.01064, 0.9999, -0.01346, 0.7125, 0.05621, 0.6994, 0.6588, 0.6328, 0.4069, 0.04466, 0.7007, 0.7121, 0.4885, -0.8678, -0.0913, 0.711, -0.6409, -0.2893, 0.8654, -0.4988, 0.04692, 0.6429, -0.7257, 0.245, 0.999, -0.008744, 0.04277, 0.9972, -0.004454, -0.07487, 0.9977, 0.03466, -0.05882, 0.982, 0.1695, 0.08282, 0.05348, 0.8046, -0.5914, 0.1492, 0.6921, -0.7062, 0.0745, 0.7097, -0.7005, -0.03496, -0.9992, -0.01777, -0.002153, -0.9934, -0.1143, 0.07597, -0.7206, 0.6892, -0.5646, -0.642, 0.5188, -0.002153, -0.9934, -0.1143, 0.6136, -0.7283, 0.305, 0.07597, -0.7206, 0.6892, 0.001246, -0.0738, -0.9973, -0.01621, -0.002726, -0.9999, -0.01501, 0.006709, -0.9999, 0.06158, -0.03883, -0.9973, 0.7125, 0.05621, 0.6994, -0.5577, 0.5016, 0.6613, -0.6469, 0.01506, 0.7624, -0.03546, 0.9993, 0.01044, -0.1103, 0.9935, 0.0274, -0.1607, 0.9837, -0.08124, 0.7125, 0.05621, 0.6994, 0.04466, 0.7007, 0.7121, -0.5577, 0.5016, 0.6613, -0.5179, 0.6132, 0.5965, -0.9769, 0.2117, -0.0307, -0.9938, 0.1112, 0.003799, -0.03546, 0.9993, 0.01044, -0.4731, 0.6301, 0.6157, 0.1715, 0.7716, 0.6126, -0.1103, 0.9935, 0.0274, -0.9946, -0.01722, -0.1021, -0.9966, 0.06636, 0.04829, -0.9994, 0.01278, 0.03278, -0.9871, -0.01296, -0.1595, 0.6849, -0.5646, 0.4606, 0.999, -0.008744, 0.04277, 0.982, 0.1695, 0.08282, 0.6856, -0.01705, 0.7278, -0.6076, -0.2062, 0.767, 0.2568, 0.3726, 0.8918, -0.1293, 0.251, 0.9593, -0.7596, 0.01726, 0.6502, -0.9966, 0.06636, 0.04829, -0.6776, 0.2265, 0.6996, -0.9792, 0.1662, 0.1161, -0.9994, 0.01278, 0.03278, -0.9363, 0.03934, 0.3491, -0.9118, 0.07421, 0.4038, -0.9252, 0.06716, 0.3734, -0.7245, 0.03794, 0.6882, -0.6044, -0.2156, 0.767, -0.7597, 0.007632, 0.6502, -0.1262, 0.2464, 0.9609, 0.2618, 0.3685, 0.892, -0.9987, -0.04889, 0.01711, -0.9981, 0.05284, 0.03281, -0.9766, 0.1806, 0.1166, -0.6755, 0.2269, 0.7016, -0.5194, 0.06815, 0.8518, -0.3324, 0.02774, 0.9427, -0.9252, 0.06716, 0.3734, -0.9118, 0.07421, 0.4038, 0.8917, 0.03883, 0.4509, 0.9242, 0.01978, 0.3813, 0.5098, 0.05378, 0.8586, 0.274, 0.04062, 0.9609, -0.2951, 0.02655, 0.9551, 0.2865, 0.003198, 0.9581, 0.246, 0.006694, 0.9692, -0.3561, 0.03362, 0.9338, -0.6776, 0.2265, 0.6996, -0.9966, 0.06636, 0.04829, -0.6674, 0.009378, 0.7446, 0.999, 0.01582, -0.04282, 0.8981, -0.4315, 0.08494, 0.7456, -0.1245, 0.6547, 0.9986, -0.03258, -0.04096, 0.8393, 0.001306, 0.5436, 0.9242, 0.01978, 0.3813, 0.8917, 0.03883, 0.4509, 0.8082, 0.006067, 0.5889, 0.8981, -0.4315, 0.08494, 0.7216, -0.01343, 0.6922, 0.7456, -0.1245, 0.6547, 0.5098, 0.05378, 0.8586, 0.05649, 0.0121, 0.9983, 0.06395, 0.0179, 0.9978, 0.274, 0.04062, 0.9609, 0.246, 0.006694, 0.9692, 0.2865, 0.003198, 0.9581, 0.8393, 0.001306, 0.5436, 0.8082, 0.006067, 0.5889, -0.6755, 0.2269, 0.7016, -0.6675, 0.005531, 0.7446, -0.9987, -0.04889, 0.01711, -0.3561, 0.03362, 0.9338, -0.9363, 0.03934, 0.3491, -0.7245, 0.03794, 0.6882, -0.2951, 0.02655, 0.9551, -0.07317, -0.00321, 0.9973, -0.07885, -0.005436, 0.9969, -0.3324, 0.02774, 0.9427, -0.5194, 0.06815, 0.8518, -0.9966, 0.06636, 0.04829, -0.9946, -0.01722, -0.1021, -0.9894, -0.08355, -0.1191, 0.9564, -0.01076, 0.2918, 0.2716, -0.3809, 0.8838, 0.4064, -0.627, 0.6647, -0.9981, 0.05284, 0.03281, -0.9962, -0.02194, 0.08429, -0.9766, 0.1806, 0.1166, 0.413, -0.03374, 0.9101, 0.9636, -0.0311, 0.2655, 0.7776, -0.02215, 0.6284, 0.3512, -0.02635, 0.9359, -0.2323, -0.008764, 0.9726, -0.2658, -0.008151, 0.964, -0.8136, -0.00306, 0.5815, -0.799, -0.005463, 0.6012, -0.565, -0.02444, 0.8247, -0.1126, -0.009222, 0.9936, -0.1207, -0.01404, 0.9926, -0.3242, -0.0184, 0.9458, -0.8136, -0.00306, 0.5815, -0.9344, -0.02206, 0.3556, -0.8807, -0.02398, 0.4731, -0.799, -0.005463, 0.6012, 0.3512, -0.02635, 0.9359, -0.2658, -0.008151, 0.964, -0.2323, -0.008764, 0.9726, 0.413, -0.03374, 0.9101, -0.8807, -0.02398, 0.4731, -0.9344, -0.02206, 0.3556, -0.565, -0.02444, 0.8247, -0.3242, -0.0184, 0.9458, 0.4939, -0.05916, 0.8675, 0.3085, -0.0319, 0.9507, 0.9248, -0.04499, 0.3777, 0.9119, -0.05242, 0.4071, 0.9636, -0.0311, 0.2655, 0.9119, -0.05242, 0.4071, 0.9248, -0.04499, 0.3777, 0.7776, -0.02215, 0.6284, -0.9928, -0.1081, 0.05233, -0.9962, -0.02194, 0.08429, -0.9908, 0.04153, -0.1289, -0.9785, -0.01963, -0.2052, -0.014, 0.008621, -0.9999, 0.05862, 0.05921, -0.9965, 0.07562, 0.006588, -0.9971, -0.1531, -0.9877, 0.03239, -0.4286, -0.8676, -0.2523, 0.009442, -0.9889, 0.148, -0.3183, -0.8833, 0.3442, -0.9994, 0.01278, 0.03278, -0.9792, 0.1662, 0.1161, -0.9964, 0.01167, 0.08446, 0.06158, -0.03883, -0.9973, -0.01501, 0.006709, -0.9999, 0.0298, 0.02201, -0.9993, 0.06872, -0.01161, -0.9976, 0.9849, 0.1598, 0.06698, 0.6857, -0.005268, 0.7278, 0.7216, -0.01343, 0.6922, 0.8981, -0.4315, 0.08494, -0.5277, -0.5749, 0.6254, -0.4096, -0.009729, 0.9122, -0.9766, 0.1806, 0.1166, -0.9962, -0.02194, 0.08429, -0.9928, -0.1081, 0.05233, -0.9918, -0.1148, 0.05585, -0.9962, -0.02194, 0.08429, -0.6675, 0.005531, 0.7446, -0.5179, 0.6132, 0.5965, -0.9938, 0.1112, 0.003799, -0.4094, 0.01304, 0.9123, -0.9792, 0.1662, 0.1161, -0.6776, 0.2265, 0.6996, 0.9825, -0.01125, 0.1858, 0.6647, -0.2592, 0.7007, 0.2716, -0.3809, 0.8838, 0.9564, -0.01076, 0.2918, -0.1841, 0.256, 0.949, 0.1603, 0.03612, 0.9864, 0.09745, 0.0643, 0.9932, 0.7217, -0.6, 0.3451, 0.1827, -0.1071, 0.9773, 0.002049, -0.7833, 0.6216, -0.9871, -0.01296, -0.1595, -0.9994, 0.01278, 0.03278, -0.9964, 0.01167, 0.08446, -0.7596, 0.01726, 0.6502, -0.1293, 0.251, 0.9593, 0.4415, 0.1102, 0.8905, -0.577, 0.5324, 0.6193, 0.9981, 0.01674, -0.05882, 0.9849, 0.1598, 0.06698, 0.8981, -0.4315, 0.08494, 0.999, 0.01582, -0.04282, -0.9871, -0.01296, -0.1595, -0.9784, -0.02441, -0.2052, -0.9946, -0.01722, -0.1021, -0.9938, 0.1112, 0.003799, -0.9884, 0.09376, -0.1191, -0.9987, -0.04889, 0.01711])] * 3)])
me_c_c4_box = bpy.data.meshes.new('c_c4_box')
me_c_c4_box.from_pydata([(-0.08, -0.16, 0.0), (-0.08, -0.16, 0.05), (-0.08, 0.15, 0.0), (-0.08, 0.15, 0.05), (0.08, -0.16, 0.0), (0.08, -0.16, 0.05), (0.08, 0.15, 0.0), (0.08, 0.15, 0.05)], [], [(0, 1, 3, 2), (2, 3, 7, 6), (6, 7, 5, 4), (4, 5, 1, 0), (2, 6, 4, 0), (7, 3, 1, 5)])
me_c_c4_box.use_remesh_preserve_volume = False
me_c_c4_box.use_remesh_preserve_attributes = False
me_c_c4_box.use_mirror_vertex_groups = False
me_c_c4_box.update()
me_g_c4 = bpy.data.meshes.new('g_c4')
me_g_c4.from_pydata([(0.004898, -0.1307, 0.005655), (0.0769, -0.1506, 0.005655), (0.00917, -0.1519, 0.005655), (-0.08368, -0.0691, 0.003453), (-0.1131, -0.009721, 0.002047), (-0.1152, -0.06798, 0.002047), (-0.08167, -0.0114, 0.004786), (-0.077, -0.06832, 0.01227), (-0.07729, -0.01083, 0.01257), (-0.07332, -0.0664, 0.05006), (-0.07287, -0.01139, 0.05006), (-0.06701, -0.01139, 0.05295), (-0.06881, -0.06653, 0.05295), (0.07392, -0.0681, 0.05086), (0.07415, -0.01267, 0.05366), (0.07942, -0.01269, 0.04792), (0.07919, -0.06812, 0.04792), (0.08075, -0.0127, 0.01402), (0.08052, -0.06812, 0.01275), (0.08595, -0.06815, 0.004973), (0.09166, -0.0137, 0.00364), (0.1172, -0.06733, 0.002234), (0.1129, -0.01206, 0.002234), (0.006995, -0.1531, 0.04937), (0.006575, -0.155, 0.03156), (0.05434, -0.1547, 0.04872), (0.0397, -0.1563, 0.01136), (0.07448, -0.1539, 0.04313), (0.07537, -0.1361, 0.04872), (0.006388, -0.1136, 0.04917), (0.00312, -0.1353, 0.0259), (0.004898, -0.1307, 0.005655), (0.0769, -0.1506, 0.005655), (0.00917, -0.1519, 0.005655), (-0.08501, 0.0295, 0.007192), (-0.1154, -0.02901, 0.002675), (-0.1185, 0.02999, 0.002713), (-0.08547, -0.03034, 0.005878), (0.01764, 0.07848, 0.08159), (0.01551, 0.08343, 0.08067), (0.02254, 0.07285, 0.04016), (0.02041, 0.07779, 0.03924), (0.01876, 0.08781, 0.08046), (0.02366, 0.08218, 0.03903), (0.08076, 0.1524, 0.005655), (0.008847, 0.1519, 0.005655), (0.02793, 0.07229, 0.04088), (0.02303, 0.07792, 0.08231), (0.03118, 0.07667, 0.04066), (0.02628, 0.08231, 0.0821), (0.02905, 0.08162, 0.03974), (0.02415, 0.08725, 0.08117), (0.08154, 0.1461, 0.02562), (0.07941, 0.1531, 0.04493), (0.07252, 0.1371, 0.05114), (0.06286, 0.1543, 0.04977), (0.01095, 0.1509, 0.0467), (0.003935, 0.1014, 0.02847), (0.01118, 0.1536, 0.02682), (0.0743, 0.1528, 0.02627), (0.08076, 0.1524, 0.005655), (0.008847, 0.1519, 0.005655), (0.01764, 0.07848, 0.08159), (0.01551, 0.08343, 0.08067), (0.01876, 0.08781, 0.08046), (0.02303, 0.07792, 0.08231), (0.02628, 0.08231, 0.0821), (0.02415, 0.08725, 0.08117), (-0.0005977, -0.03599, 0.04984), (-0.06952, -0.03432, 0.03892), (0.002515, -0.03606, 0.0471), (-0.07125, -0.03428, 0.02735), (-0.07044, -0.0343, 0.01825), (-0.06639, -0.0344, 0.04828), (-0.068, -0.03436, 0.005655), (0.004039, -0.0361, 0.005655), (0.00349, -0.03609, 0.03851), (-0.068, -0.03436, 0.005655), (0.003747, 0.02988, 0.005655), (-0.001359, 0.03, 0.05001), (0.002858, 0.03021, 0.04757), (-0.06601, 0.03198, 0.0488), (0.003747, 0.02988, 0.005655), (0.003371, 0.02989, 0.0369), (-0.06914, 0.03226, 0.02626), (-0.06703, 0.03221, 0.005655), (-0.05469, -0.07619, 0.06683), (-0.05329, -0.08146, 0.06703), (-0.04803, -0.08291, 0.06661), (-0.05085, -0.07236, 0.0662), (-0.0456, -0.0738, 0.06578), (-0.04419, -0.07908, 0.06598), (-0.06972, -0.153, 0.005655), (0.002157, -0.1553, 0.005655), (-0.004304, -0.1555, 0.02627), (-0.06743, -0.1548, 0.02682), (-0.07341, -0.1024, 0.02847), (-0.06759, -0.1521, 0.0467), (-0.1083, 0.01237, 0.002234), (0.007066, -0.03332, 0.005655), (0.004954, -0.03332, 0.02626), (-0.1086, 0.0678, 0.002234), (-0.01578, -0.1567, 0.04977), (-0.08699, 0.01248, 0.00364), (0.0775, -0.0327, 0.0369), (-0.0774, 0.06638, 0.004973), (-0.07199, 0.06597, 0.01275), (-0.005709, -0.1397, 0.05114), (-0.07619, 0.0107, 0.01402), (0.07788, -0.0327, 0.005655), (0.0007915, -0.1559, 0.04493), (0.003099, -0.1489, 0.02562), (-0.07002, 0.06672, 0.04792), (-0.07104, 0.01129, 0.04792), (-0.05469, -0.07619, 0.06683), (-0.0588, -0.07889, 0.02502), (-0.06406, 0.01131, 0.05366), (-0.06413, 0.06673, 0.05086), (0.07733, 0.06514, 0.05295), (-0.05329, -0.08146, 0.06703), (-0.05739, -0.08417, 0.02522), (0.07523, 0.01001, 0.05295), (0.08109, 0.009981, 0.05006), (0.008095, -0.03312, 0.0488), (0.08184, 0.06499, 0.05006), (0.07698, -0.03301, 0.04757), (0.08583, 0.009318, 0.01256), (0.08348, 0.06352, 0.01228), (0.09455, 0.007856, 0.004786), (0.07277, -0.0327, 0.05001), (-0.04803, -0.08291, 0.06661), (-0.05214, -0.08562, 0.0248), (0.1193, 0.07207, 0.002047), (0.1279, 0.01178, 0.002047), (0.09143, 0.06369, 0.003453), (-0.06972, -0.153, 0.005655), (0.002157, -0.1553, 0.005655), (-0.05495, -0.07506, 0.02439), (-0.05085, -0.07236, 0.0662), (-0.0497, -0.07651, 0.02397), (-0.04829, -0.08179, 0.02417), (-0.0456, -0.0738, 0.06578), (-0.04419, -0.07908, 0.06598), (-0.06207, 0.1507, 0.005655), (0.005608, 0.1477, 0.005655), (0.07788, -0.0327, 0.005655), (-0.06685, 0.1296, 0.005655), (-0.07905, -0.02939, 0.01157), (-0.08118, 0.03015, 0.01246), (-0.07517, -0.02776, 0.05324), (-0.07471, 0.02925, 0.05324), (-0.06783, 0.02962, 0.05639), (-0.06969, -0.02753, 0.05639), (0.07857, -0.02914, 0.05412), (0.07881, 0.0283, 0.05717), (0.08427, 0.02828, 0.05091), (0.08403, -0.02916, 0.05091), (0.08778, 0.02788, 0.01376), (0.0849, -0.0295, 0.0127), (0.09131, -0.02946, 0.004548), (0.09723, 0.02697, 0.006072), (0.1241, -0.02834, 0.003229), (0.1197, 0.02893, 0.003229), (0.007706, 0.03325, 0.005655), (0.07921, 0.03325, 0.03851), (0.07976, 0.03325, 0.005655), (0.007706, 0.03325, 0.005655), (-0.06852, 0.1342, 0.0259), (0.009316, 0.03325, 0.04828), (-0.06577, 0.1124, 0.04917), (0.005262, 0.03325, 0.01825), (0.004451, 0.03325, 0.02735), (0.07824, 0.03325, 0.0471), (0.00373, 0.1333, 0.04872), (0.003269, 0.1511, 0.04313), (0.006184, 0.03325, 0.03892), (-0.03144, 0.1543, 0.01136), (-0.01685, 0.1524, 0.04872), (-0.06459, 0.1539, 0.03156), (-0.06421, 0.152, 0.04937), (0.07513, 0.03325, 0.04984), (-0.06207, 0.1507, 0.005655), (0.005608, 0.1477, 0.005655), (-0.06685, 0.1296, 0.005655), (0.07824, 0.03325, 0.0471), (0.07941, 0.1531, 0.04493), (0.07941, 0.1531, 0.04493), (0.07941, 0.1531, 0.04493), (0.006995, -0.1531, 0.04937), (0.006995, -0.1531, 0.04937), (0.05434, -0.1547, 0.04872), (0.07448, -0.1539, 0.04313), (0.07448, -0.1539, 0.04313), (0.01551, 0.08343, 0.08067), (0.02041, 0.07779, 0.03924), (0.006575, -0.155, 0.03156), (0.0397, -0.1563, 0.01136), (0.00917, -0.1519, 0.005655), (0.00917, -0.1519, 0.005655), (0.07537, -0.1361, 0.04872), (0.07537, -0.1361, 0.04872), (0.006388, -0.1136, 0.04917), (0.0769, -0.1506, 0.005655), (0.0769, -0.1506, 0.005655), (0.06286, 0.1543, 0.04977), (0.01095, 0.1509, 0.0467), (0.01095, 0.1509, 0.0467), (0.01764, 0.07848, 0.08159), (0.02254, 0.07285, 0.04016), (0.00373, 0.1333, 0.04872), (0.00373, 0.1333, 0.04872), (0.002858, 0.03021, 0.04757), (0.01876, 0.08781, 0.08046), (0.02366, 0.08218, 0.03903), (0.02793, 0.07229, 0.04088), (0.02303, 0.07792, 0.08231), (0.02905, 0.08162, 0.03974), (0.02415, 0.08725, 0.08117), (0.08154, 0.1461, 0.02562), (0.01118, 0.1536, 0.02682), (0.0743, 0.1528, 0.02627), (0.08076, 0.1524, 0.005655), (0.08076, 0.1524, 0.005655), (0.008847, 0.1519, 0.005655), (0.02628, 0.08231, 0.0821), (0.03118, 0.07667, 0.04066), (0.002515, -0.03606, 0.0471), (-0.01578, -0.1567, 0.04977), (0.0007915, -0.1559, 0.04493), (0.0007915, -0.1559, 0.04493), (0.0007915, -0.1559, 0.04493), (-0.0005977, -0.03599, 0.04984), (-0.001359, 0.03, 0.05001), (-0.06639, -0.0344, 0.04828), (-0.06601, 0.03198, 0.0488), (-0.004304, -0.1555, 0.02627), (0.002157, -0.1553, 0.005655), (0.002157, -0.1553, 0.005655), (-0.06577, 0.1124, 0.04917), (-0.06759, -0.1521, 0.0467), (-0.06759, -0.1521, 0.0467), (0.003747, 0.02988, 0.005655), (0.004039, -0.0361, 0.005655), (-0.05329, -0.08146, 0.06703), (-0.05739, -0.08417, 0.02522), (0.003099, -0.1489, 0.02562), (-0.0588, -0.07889, 0.02502), (-0.05469, -0.07619, 0.06683), (-0.05214, -0.08562, 0.0248), (-0.04803, -0.08291, 0.06661), (-0.04419, -0.07908, 0.06598), (-0.04829, -0.08179, 0.02417), (-0.05085, -0.07236, 0.0662), (-0.05495, -0.07506, 0.02439), (0.005608, 0.1477, 0.005655), (0.005608, 0.1477, 0.005655), (0.003269, 0.1511, 0.04313), (0.003269, 0.1511, 0.04313), (-0.06459, 0.1539, 0.03156), (-0.06207, 0.1507, 0.005655), (-0.06207, 0.1507, 0.005655), (0.07513, 0.03325, 0.04984), (0.07277, -0.0327, 0.05001), (-0.06743, -0.1548, 0.02682), (-0.06421, 0.152, 0.04937), (-0.06421, 0.152, 0.04937), (-0.03144, 0.1543, 0.01136), (0.07788, -0.0327, 0.005655), (0.07976, 0.03325, 0.005655), (0.009316, 0.03325, 0.04828), (0.008095, -0.03312, 0.0488), (0.07698, -0.03301, 0.04757), (-0.06972, -0.153, 0.005655), (-0.01685, 0.1524, 0.04872), (-0.0456, -0.0738, 0.06578), (-0.0497, -0.07651, 0.02397)], [], [(223, 57, 219), (21, 22, 20, 19), (13, 16, 15, 14), (12, 11, 10, 9), (6, 4, 5, 3), (10, 8, 7, 9), (14, 11, 12, 13), (7, 8, 6, 3), (19, 20, 17, 18), (206, 57, 175, 168), (141, 142, 140, 139), (59, 55, 187), (195, 196, 190, 188), (195, 2, 196), (197, 202, 26), (215, 38, 208, 214), (217, 224, 48, 216), (200, 192, 203), (199, 25, 191), (199, 23, 25), (84, 183, 85), (82, 242, 77, 85), (199, 201, 23), (189, 30, 24), (185, 184, 164, 218), (29, 30, 189), (30, 100, 0), (29, 100, 30), (146, 144, 78, 85), (186, 204, 54), (31, 32, 33), (161, 162, 160, 159), (219, 57, 206), (223, 166, 170, 57), (62, 65, 67, 63), (1, 27, 190, 196), (235, 95, 135, 236), (226, 211, 232, 68), (73, 234, 69), (76, 83, 80, 70), (211, 210, 232), (201, 199, 262, 123), (107, 230, 226, 68), (30, 0, 198, 24), (54, 180, 172, 186), (75, 241, 83, 76), (241, 254, 209, 83), (233, 240, 107, 231), (83, 209, 80), (229, 94, 111), (242, 93, 92, 77), (72, 96, 71), (204, 205, 54), (72, 85, 74), (31, 99, 145, 32), (16, 18, 17, 15), (53, 52, 220), (220, 52, 222), (64, 63, 67), (114, 246, 244, 119), (65, 66, 67), (193, 194, 40, 207), (212, 213, 41, 39), (85, 72, 71, 84), (49, 47, 46, 225), (209, 254, 256), (42, 51, 50, 43), (263, 239, 96), (94, 136, 111), (252, 274, 275, 253), (218, 164, 165, 44), (88, 86, 87), (91, 90, 86, 88), (102, 107, 240), (255, 266, 177, 257), (167, 258, 259, 183), (169, 81, 79, 173), (138, 137, 115, 247), (238, 167, 84), (58, 56, 55, 59), (59, 221, 45, 58), (173, 174, 273), (130, 248, 251, 250), (245, 237, 75, 76), (260, 176, 182), (95, 235, 227, 97), (235, 228, 227), (109, 99, 163, 268), (173, 264, 169), (178, 266, 181), (173, 273, 264), (265, 258, 167), (178, 179, 177, 266), (99, 100, 171, 170), (110, 245, 76, 70), (123, 262, 261, 269), (100, 270, 175, 171), (112, 106, 108, 113), (81, 233, 231, 79), (84, 71, 69, 234), (105, 103, 108, 106), (127, 126, 128, 134), (116, 121, 118, 117), (270, 100, 29), (267, 104, 200, 203), (122, 126, 127, 124), (104, 271, 200), (128, 133, 132, 134), (118, 121, 122, 124), (234, 238, 84), (117, 112, 113, 116), (101, 98, 103, 105), (100, 99, 0), (125, 129, 28), (71, 96, 69), (153, 156, 155, 154), (152, 151, 150, 149), (34, 36, 35, 37), (150, 148, 147, 149), (154, 151, 152, 153), (147, 148, 34, 37), (159, 160, 157, 158), (156, 158, 157, 155), (272, 96, 72, 74), (146, 143, 144), (243, 120, 131, 249), (171, 175, 57), (268, 163, 61, 60), (164, 184, 271, 104), (239, 73, 69, 96), (272, 263, 96), (238, 265, 167), (168, 175, 270), (172, 180, 129, 125), (89, 86, 90), (230, 107, 102), (170, 171, 57), (269, 261, 54, 205), (165, 164, 104, 267), (170, 166, 99), (167, 183, 84)])
me_g_c4.polygons.foreach_set('use_smooth', [True] * 141)
_uv = me_g_c4.uv_layers.new(name='UVMap')
_uv.uv.foreach_set('vector', [0.8421, 0.4796, 0.6895, 0.4154, 0.8461, 0.4144, 0.05626, 0.9756, 0.06039, 0.8034, 0.1353, 0.8031, 0.1336, 0.9749, 0.2653, 0.9707, 0.2397, 0.9739, 0.2474, 0.8097, 0.2636, 0.8078, 0.5636, 0.9681, 0.5607, 0.8033, 0.578, 0.8053, 0.5852, 0.9686, 0.7047, 0.8046, 0.786, 0.8032, 0.7859, 0.9749, 0.6959, 0.968, 0.578, 0.8053, 0.6718, 0.8045, 0.6613, 0.9669, 0.5852, 0.9686, 0.2636, 0.8078, 0.5607, 0.8033, 0.5636, 0.9681, 0.2653, 0.9707, 0.6613, 0.9669, 0.6718, 0.8045, 0.7047, 0.8046, 0.6959, 0.968, 0.1336, 0.9749, 0.1353, 0.8031, 0.1745, 0.807, 0.1713, 0.9758, 0.8359, 0.3526, 0.6895, 0.4154, 0.4861, 0.39, 0.4856, 0.3605, 0.9778, 0.5073, 0.947, 0.5073, 0.947, 0.7849, 0.9778, 0.7849, 0.9082, 0.1585, 0.8387, 0.1952, 0.8404, 0.1424, 0.1161, 0.3675, 0.05604, 0.2668, 0.166, 0.2246, 0.1704, 0.3649, 0.1161, 0.3675, 0.0341, 0.3605, 0.05604, 0.2668, 0.0341, 0.3605, 0.03523, 0.151, 0.05604, 0.2668, 0.9162, 0.5073, 0.947, 0.5073, 0.947, 0.7849, 0.9162, 0.7849, 0.8547, 0.5073, 0.8855, 0.5073, 0.8855, 0.7849, 0.8547, 0.7849, 0.216, 0.1641, 0.1586, 0.1583, 0.1681, 0.03694, 0.216, 0.1641, 0.166, 0.2246, 0.1586, 0.1583, 0.216, 0.1641, 0.1704, 0.3649, 0.166, 0.2246, 0.5292, 0.4441, 0.2387, 0.496, 0.5306, 0.488, 0.05377, 0.7634, 0.2522, 0.7655, 0.2536, 0.5501, 0.05565, 0.5472, 0.216, 0.1641, 0.2867, 0.365, 0.1704, 0.3649, 0.1704, 0.3649, 0.2239, 0.4364, 0.1645, 0.4183, 0.8404, 0.1424, 0.4827, 0.1548, 0.4823, 0.1288, 0.8186, 0.0841, 0.2867, 0.365, 0.2239, 0.4364, 0.1704, 0.3649, 0.2239, 0.4364, 0.5292, 0.4441, 0.2387, 0.496, 0.2867, 0.365, 0.5287, 0.4227, 0.2239, 0.4364, 0.08791, 0.5465, 0.02674, 0.7621, 0.378, 0.766, 0.3793, 0.5507, 0.8404, 0.1424, 0.8387, 0.1952, 0.7918, 0.1701, 0.08791, 0.5465, 0.02674, 0.7621, 0.02366, 0.5578, 0.786, 0.8033, 0.7819, 0.9756, 0.707, 0.9758, 0.7087, 0.8041, 0.8461, 0.4144, 0.6895, 0.4154, 0.8359, 0.3526, 0.8421, 0.4796, 0.4888, 0.4892, 0.4876, 0.4515, 0.6895, 0.4154, 0.775, 0.5994, 0.759, 0.6271, 0.7129, 0.5991, 0.7591, 0.5716, 0.03523, 0.151, 0.1586, 0.1583, 0.166, 0.2246, 0.05604, 0.2668, 0.9082, 0.1585, 0.8979, 0.356, 0.9634, 0.367, 0.9738, 0.1415, 0.5712, 0.1548, 0.4304, 0.1617, 0.4303, 0.1648, 0.571, 0.1669, 0.5733, 0.3605, 0.4328, 0.365, 0.5736, 0.39, 0.5709, 0.1288, 0.4303, 0.1551, 0.4304, 0.1617, 0.5712, 0.1548, 0.5246, 0.1534, 0.216, 0.1641, 0.5242, 0.1673, 0.2867, 0.365, 0.216, 0.1641, 0.5242, 0.1673, 0.5274, 0.3596, 0.7918, 0.1701, 0.8404, 0.1424, 0.4827, 0.1548, 0.4824, 0.1669, 0.2239, 0.4364, 0.2387, 0.496, 0.1725, 0.4972, 0.1645, 0.4183, 0.7918, 0.1701, 0.4824, 0.1669, 0.4827, 0.1548, 0.8404, 0.1424, 0.5687, 0.03137, 0.4273, 0.03494, 0.4303, 0.1551, 0.5709, 0.1288, 0.5212, 0.03061, 0.1681, 0.03694, 0.216, 0.1641, 0.5242, 0.1232, 0.4856, 0.3605, 0.8359, 0.3526, 0.7918, 0.1701, 0.4824, 0.1669, 0.5242, 0.1232, 0.216, 0.1641, 0.5246, 0.1534, 0.8404, 0.1424, 0.9082, 0.1585, 0.9111, 0.1281, 0.3362, 0.7655, 0.6913, 0.7695, 0.6902, 0.5551, 0.3376, 0.5501, 0.4876, 0.4515, 0.6895, 0.4154, 0.487, 0.4245, 0.8387, 0.1952, 0.8359, 0.3526, 0.7918, 0.1701, 0.5746, 0.4515, 0.4348, 0.4868, 0.5755, 0.4892, 0.08791, 0.5465, 0.3793, 0.5507, 0.378, 0.766, 0.02674, 0.7621, 0.2397, 0.9739, 0.1713, 0.9758, 0.1745, 0.807, 0.2474, 0.8097, 0.8404, 0.1424, 0.9111, 0.1281, 0.9082, 0.1585, 0.9082, 0.1585, 0.9111, 0.1281, 0.9738, 0.1415, 0.7278, 0.5718, 0.7591, 0.5716, 0.7129, 0.5991, 0.8547, 0.5073, 0.8547, 0.7849, 0.8855, 0.7849, 0.8855, 0.5073, 0.759, 0.6271, 0.7276, 0.6267, 0.7129, 0.5991, 0.9778, 0.5073, 0.9778, 0.7849, 0.947, 0.7849, 0.947, 0.5073, 0.8239, 0.5073, 0.8239, 0.7849, 0.7932, 0.7849, 0.7932, 0.5073, 0.4348, 0.4868, 0.5746, 0.4515, 0.5742, 0.4245, 0.434, 0.4334, 0.8855, 0.5073, 0.9162, 0.5073, 0.9162, 0.7849, 0.8855, 0.7849, 0.216, 0.1641, 0.1681, 0.03694, 0.1586, 0.1583, 0.8239, 0.5073, 0.8547, 0.5073, 0.8547, 0.7849, 0.8239, 0.7849, 0.8461, 0.4144, 0.8359, 0.3526, 0.6895, 0.4154, 0.9082, 0.1585, 0.9738, 0.1415, 0.9111, 0.1281, 0.8239, 0.5073, 0.7932, 0.5073, 0.7932, 0.7849, 0.8239, 0.7849, 0.8186, 0.0841, 0.4823, 0.1288, 0.4792, 0.03137, 0.8362, 0.02498, 0.759, 0.6271, 0.7129, 0.5991, 0.7276, 0.6267, 0.775, 0.5994, 0.7591, 0.5716, 0.7129, 0.5991, 0.759, 0.6271, 0.8387, 0.1952, 0.7918, 0.1701, 0.8359, 0.3526, 0.03523, 0.151, 0.05604, 0.2668, 0.166, 0.2246, 0.1586, 0.1583, 0.2239, 0.4364, 0.1645, 0.4183, 0.1725, 0.4972, 0.2387, 0.496, 0.2867, 0.365, 0.5274, 0.3596, 0.5242, 0.1673, 0.216, 0.1641, 0.8239, 0.5073, 0.8239, 0.7849, 0.8547, 0.7849, 0.8547, 0.5073, 0.2867, 0.365, 0.2239, 0.4364, 0.5287, 0.4227, 0.8979, 0.356, 0.8359, 0.3526, 0.8387, 0.1952, 0.9082, 0.1585, 0.9082, 0.1585, 0.9738, 0.1415, 0.9634, 0.367, 0.8979, 0.356, 0.216, 0.1641, 0.1586, 0.1583, 0.166, 0.2246, 0.9162, 0.5073, 0.9162, 0.7849, 0.947, 0.7849, 0.947, 0.5073, 0.8186, 0.0841, 0.8362, 0.02498, 0.4792, 0.03137, 0.4823, 0.1288, 0.0341, 0.3605, 0.05604, 0.2668, 0.03523, 0.151, 0.8979, 0.356, 0.9082, 0.1585, 0.8387, 0.1952, 0.8359, 0.3526, 0.9082, 0.1585, 0.8404, 0.1424, 0.8387, 0.1952, 0.05377, 0.7634, 0.05565, 0.5472, 0.2536, 0.5501, 0.2522, 0.7655, 0.216, 0.1641, 0.1704, 0.3649, 0.2867, 0.365, 0.1161, 0.3675, 0.05604, 0.2668, 0.0341, 0.3605, 0.216, 0.1641, 0.166, 0.2246, 0.1704, 0.3649, 0.1704, 0.3649, 0.1645, 0.4183, 0.2239, 0.4364, 0.1161, 0.3675, 0.1704, 0.3649, 0.166, 0.2246, 0.05604, 0.2668, 0.4348, 0.4868, 0.434, 0.4334, 0.5742, 0.4245, 0.5746, 0.4515, 0.8404, 0.1424, 0.8186, 0.0841, 0.4823, 0.1288, 0.4827, 0.1548, 0.4328, 0.365, 0.4303, 0.1648, 0.571, 0.1669, 0.5733, 0.3605, 0.434, 0.4334, 0.4328, 0.3651, 0.5736, 0.39, 0.5742, 0.4245, 0.2397, 0.9739, 0.1713, 0.9758, 0.1745, 0.807, 0.2474, 0.8097, 0.4328, 0.365, 0.5733, 0.3605, 0.571, 0.1669, 0.4303, 0.1648, 0.434, 0.4334, 0.5742, 0.4245, 0.5736, 0.39, 0.4328, 0.3651, 0.1336, 0.9749, 0.1353, 0.8031, 0.1745, 0.807, 0.1713, 0.9758, 0.6613, 0.9669, 0.6718, 0.8045, 0.7047, 0.8046, 0.6959, 0.968, 0.2636, 0.8078, 0.5607, 0.8033, 0.5636, 0.9681, 0.2653, 0.9707, 0.5274, 0.3596, 0.528, 0.3952, 0.2867, 0.365, 0.5212, 0.03061, 0.5242, 0.1232, 0.216, 0.1641, 0.1681, 0.03694, 0.578, 0.8053, 0.6718, 0.8045, 0.6613, 0.9669, 0.5852, 0.9686, 0.5242, 0.1232, 0.5246, 0.1534, 0.216, 0.1641, 0.7047, 0.8046, 0.786, 0.8032, 0.7859, 0.9749, 0.6959, 0.968, 0.5636, 0.9681, 0.5607, 0.8033, 0.578, 0.8053, 0.5852, 0.9686, 0.5274, 0.3596, 0.2867, 0.365, 0.528, 0.3952, 0.2653, 0.9707, 0.2397, 0.9739, 0.2474, 0.8097, 0.2636, 0.8078, 0.05626, 0.9756, 0.06039, 0.8034, 0.1353, 0.8031, 0.1336, 0.9749, 0.5292, 0.4441, 0.5306, 0.488, 0.2387, 0.496, 0.5246, 0.1534, 0.5242, 0.1673, 0.216, 0.1641, 0.487, 0.4245, 0.6895, 0.4154, 0.4861, 0.39, 0.577, 0.8083, 0.6026, 0.8051, 0.5949, 0.9692, 0.5787, 0.9712, 0.2787, 0.8109, 0.2815, 0.9757, 0.2643, 0.9737, 0.2571, 0.8104, 0.1376, 0.9744, 0.05626, 0.9758, 0.05638, 0.8041, 0.1464, 0.811, 0.2643, 0.9737, 0.1705, 0.9745, 0.181, 0.8121, 0.2571, 0.8104, 0.5787, 0.9712, 0.2815, 0.9757, 0.2787, 0.8109, 0.577, 0.8083, 0.181, 0.8121, 0.1705, 0.9745, 0.1376, 0.9744, 0.1464, 0.811, 0.7087, 0.8041, 0.707, 0.9758, 0.6677, 0.972, 0.671, 0.8031, 0.6026, 0.8051, 0.671, 0.8031, 0.6677, 0.972, 0.5949, 0.9692, 0.8421, 0.4796, 0.6895, 0.4154, 0.4876, 0.4515, 0.4888, 0.4892, 0.08791, 0.5465, 0.02366, 0.5578, 0.02674, 0.7621, 0.8855, 0.5073, 0.8855, 0.7849, 0.9162, 0.7849, 0.9162, 0.5073, 0.487, 0.4245, 0.4861, 0.39, 0.6895, 0.4154, 0.3362, 0.7655, 0.3376, 0.5501, 0.6902, 0.5551, 0.6913, 0.7695, 0.5709, 0.1288, 0.5712, 0.1548, 0.4304, 0.1617, 0.4303, 0.1551, 0.8359, 0.3526, 0.4856, 0.3605, 0.4861, 0.39, 0.6895, 0.4154, 0.8421, 0.4796, 0.8461, 0.4144, 0.6895, 0.4154, 0.2867, 0.365, 0.1704, 0.3649, 0.2239, 0.4364, 0.5733, 0.3605, 0.5736, 0.39, 0.4328, 0.365, 0.5712, 0.1548, 0.571, 0.1669, 0.4303, 0.1648, 0.4304, 0.1617, 0.7278, 0.5718, 0.7129, 0.5991, 0.7591, 0.5716, 0.8404, 0.1424, 0.7918, 0.1701, 0.8387, 0.1952, 0.4876, 0.4515, 0.487, 0.4245, 0.6895, 0.4154, 0.4856, 0.3605, 0.4824, 0.1669, 0.7918, 0.1701, 0.8359, 0.3526, 0.5687, 0.03137, 0.5709, 0.1288, 0.4303, 0.1551, 0.4273, 0.03494, 0.5746, 0.4515, 0.5755, 0.4892, 0.4348, 0.4868, 0.2239, 0.4364, 0.2387, 0.496, 0.5292, 0.4441])
me_g_c4.materials.append(mat_mtl_c4)
me_g_c4.use_remesh_preserve_volume = False
me_g_c4.use_remesh_preserve_attributes = False
me_g_c4.use_mirror_vertex_groups = False
me_g_c4.update()
me_g_c4.normals_split_custom_set([tuple(v) for v in zip(*[iter([-0.9971, 0.07602, 0.0009997, -0.9964, 0.01167, 0.08446, -0.989, 0.1388, 0.05182, 0.07276, 0.008436, 0.9973, 0.07826, 0.01106, 0.9969, 0.3335, -0.003898, 0.9427, 0.5229, -0.03083, 0.8518, 0.4008, -0.03251, 0.9156, 0.9629, -0.01573, 0.2695, 0.7745, -0.009029, 0.6325, 0.3397, -0.02515, 0.9402, -0.2456, -0.008142, 0.9693, -0.287, -0.004772, 0.9579, -0.8328, 0.006198, 0.5535, -0.8105, 0.001588, 0.5857, -0.6062, -0.002606, 0.7953, -0.05774, -0.004678, 0.9983, -0.06606, -0.009109, 0.9978, -0.3786, -0.006666, 0.9255, -0.8328, 0.006198, 0.5535, -0.9626, 0.00292, 0.271, -0.9219, -0.0009693, 0.3875, -0.8105, 0.001588, 0.5857, 0.3397, -0.02515, 0.9402, -0.287, -0.004772, 0.9579, -0.2456, -0.008142, 0.9693, 0.4008, -0.03251, 0.9156, -0.9219, -0.0009693, 0.3875, -0.9626, 0.00292, 0.271, -0.6062, -0.002606, 0.7953, -0.3786, -0.006666, 0.9255, 0.5229, -0.03083, 0.8518, 0.3335, -0.003898, 0.9427, 0.94, -0.01605, 0.3408, 0.9257, -0.02377, 0.3775, -0.5141, 0.5778, 0.634, -0.9964, 0.01167, 0.08446, -0.9792, 0.1662, 0.1161, -0.4094, 0.01304, 0.9123, 0.9614, 0.252, -0.1107, 0.9835, -0.01332, -0.1805, 0.8748, 0.3216, -0.3625, 0.9614, 0.252, -0.1107, 0.01859, 0.9978, 0.06375, 0.0658, 0.7186, 0.6923, 0.6324, 0.7132, 0.3024, -0.05927, -0.9982, 0.003106, 0.1503, -0.9881, 0.0321, 0.106, -0.778, 0.6193, -0.5657, -0.6222, 0.5412, -0.05927, -0.9982, 0.003106, -0.05136, -0.9821, -0.1812, 0.1503, -0.9881, 0.0321, 0.05106, -0.703, -0.7093, 0.07043, -0.7866, -0.6134, -0.1011, -0.6968, -0.7101, -0.2411, -0.9042, 0.3526, -0.3599, -0.933, -0.001343, 0.01301, -0.9925, -0.1217, 0.1318, -0.9637, 0.2323, 0.9372, 0.3482, 0.01967, 0.8684, 0.4958, -0.01171, 0.9473, 0.1788, -0.266, 0.9216, 0.3712, 0.1135, 0.7456, -0.1245, 0.6547, 0.676, -0.6011, 0.4264, 0.9986, -0.03258, -0.04096, 0.711, -0.05633, 0.7009, 0.07378, -0.7017, 0.7087, 0.6238, -0.6677, 0.4063, 0.711, -0.05633, 0.7009, -0.4939, -0.5652, 0.6607, 0.07378, -0.7017, 0.7087, -0.9987, -0.04889, 0.01711, -0.9884, 0.09376, -0.1191, -0.9947, -0.01018, -0.1021, 0.0738, 0.0009207, -0.9973, 0.06207, -0.03804, -0.9973, -0.01498, 0.006782, -0.9999, -0.002347, 0.01627, -0.9999, 0.711, -0.05633, 0.7009, -0.6471, 0.001729, 0.7624, -0.4939, -0.5652, 0.6607, -0.5317, -0.5193, 0.669, -0.9958, -0.09071, -0.008676, -0.9819, -0.1881, -0.0233, 0.698, 0.5462, 0.4632, 0.6857, -0.005268, 0.7278, 0.9849, 0.1598, 0.06698, 0.9982, -0.01504, 0.05815, -0.6674, 0.009378, 0.7446, -0.9958, -0.09071, -0.008676, -0.5317, -0.5193, 0.669, -0.9958, -0.09071, -0.008676, -0.9966, 0.06636, 0.04829, -0.9894, -0.08355, -0.1191, -0.6674, 0.009378, 0.7446, -0.9966, 0.06636, 0.04829, -0.9958, -0.09071, -0.008676, -0.014, 0.008621, -0.9999, 0.07562, 0.006588, -0.9971, -0.01327, -0.06842, -0.9976, -0.01624, -0.002555, -0.9999, 0.734, 0.5847, 0.3456, 0.04731, 0.7831, 0.62, 0.4415, 0.1102, 0.8905, -0.01544, 0.005659, -0.9999, 0.0093, -0.07534, -0.9971, -0.07157, 0.04266, -0.9965, 0.07027, -0.01711, 0.9974, 0.07588, -0.01438, 0.997, 0.3085, -0.0319, 0.9507, 0.4939, -0.05916, 0.8675, -0.989, 0.1388, 0.05182, -0.9964, 0.01167, 0.08446, -0.5141, 0.5778, 0.634, -0.9971, 0.07602, 0.0009997, -0.9784, -0.02441, -0.2052, -0.9871, -0.01296, -0.1595, -0.9964, 0.01167, 0.08446, -0.02315, -0.125, 0.9919, 0.1562, 0.09559, 0.9831, -0.165, 0.08463, 0.9826, -0.1164, 0.1338, 0.9841, 0.1778, -0.9828, -0.04943, 0.6182, -0.6765, 0.4002, 0.106, -0.778, 0.6193, 0.1503, -0.9881, 0.0321, -0.002153, -0.9934, -0.1143, -0.03496, -0.9992, -0.01777, 0.006756, -0.9973, -0.07246, 0.04309, -0.9988, -0.02447, 0.9826, -0.006647, 0.1858, 0.9565, -0.001192, 0.2919, 0.2658, -0.3789, 0.8864, 0.6596, -0.2706, 0.7013, -0.4096, -0.009729, 0.9122, -0.6755, 0.2269, 0.7016, -0.9766, 0.1806, 0.1166, 0.982, 0.1695, 0.08282, 0.8911, 0.008533, 0.4537, 0.7216, -0.01504, 0.6921, 0.6856, -0.01705, 0.7278, 0.9565, -0.001192, 0.2919, 0.3937, 0.6178, 0.6807, 0.2658, -0.3789, 0.8864, -0.6471, 0.001729, 0.7624, 0.711, -0.05633, 0.7009, 0.2568, 0.3726, 0.8918, -0.6076, -0.2062, 0.767, 0.1827, -0.1071, 0.9773, 0.7217, -0.6, 0.3451, 0.9826, -0.006647, 0.1858, 0.6596, -0.2706, 0.7013, -0.9958, -0.09071, -0.008676, -0.9894, -0.08355, -0.1191, -0.9606, -0.2674, -0.07613, -0.9819, -0.1881, -0.0233, 0.4415, 0.1102, 0.8905, 0.6647, -0.2592, 0.7007, 0.9825, -0.01125, 0.1858, 0.734, 0.5847, 0.3456, 0.9977, 0.03466, -0.05882, 0.9986, 0.03167, -0.04282, 0.8911, 0.008533, 0.4537, 0.982, 0.1695, 0.08282, 0.9986, 0.03167, -0.04282, 0.9967, 0.07796, 0.02246, 0.7484, 0.08882, 0.6573, 0.8911, 0.008533, 0.4537, -0.7597, 0.007632, 0.6502, -0.5983, -0.5088, 0.619, 0.1827, -0.1071, 0.9773, -0.1262, 0.2464, 0.9609, 0.8911, 0.008533, 0.4537, 0.7484, 0.08882, 0.6573, 0.7216, -0.01504, 0.6921, 0.5269, -0.676, 0.5152, 0.6784, -0.7313, 0.07029, 0.6598, -0.7511, 0.02407, 0.06207, -0.03804, -0.9973, -0.01319, -0.06843, -0.9976, -0.02135, 0.03027, -0.9993, -0.01498, 0.006782, -0.9999, -0.9908, 0.04153, -0.1289, -0.9962, -0.02194, 0.08429, -0.9981, 0.05284, 0.03281, 0.04731, 0.7831, 0.62, -0.577, 0.5324, 0.6193, 0.4415, 0.1102, 0.8905, -0.9908, 0.04153, -0.1289, -0.9947, -0.01018, -0.1021, -0.9785, -0.01963, -0.2052, -0.01544, 0.005659, -0.9999, -0.002729, 0.01621, -0.9999, 0.06873, -0.01158, -0.9976, 0.0093, -0.07534, -0.9971, 0.9629, -0.01573, 0.2695, 0.9257, -0.02377, 0.3775, 0.94, -0.01605, 0.3408, 0.7745, -0.009029, 0.6325, 0.5458, 0.6606, 0.5154, 0.6781, 0.7348, 0.01357, 0.6978, 0.7108, -0.08856, 0.6978, 0.7108, -0.08856, 0.6781, 0.7348, 0.01357, 0.6329, 0.7552, 0.1708, -0.4093, 0.2726, 0.8707, -0.1164, 0.1338, 0.9841, -0.165, 0.08463, 0.9826, -0.9532, -0.2965, 0.05829, -0.941, -0.3008, 0.1552, -0.8138, -0.5792, -0.0468, -0.9771, -0.2127, -0.00276, 0.1562, 0.09559, 0.9831, -0.2259, 0.08404, 0.9705, -0.165, 0.08463, 0.9826, -0.9133, -0.4039, -0.05309, -0.9133, -0.4039, -0.05309, -0.791, -0.6053, 0.08921, -0.9417, -0.2776, 0.1898, -0.5463, 0.8189, -0.176, -0.7085, 0.5022, -0.4959, -0.7947, 0.5818, -0.1731, -0.7947, 0.5818, -0.1731, -0.9947, -0.01018, -0.1021, -0.9908, 0.04153, -0.1289, -0.9981, 0.05284, 0.03281, -0.9987, -0.04889, 0.01711, 0.7743, -0.6296, 0.06374, 0.6248, -0.7768, 0.07906, 0.845, -0.5268, -0.09188, 0.96, -0.2796, -0.0141, 0.7484, 0.08882, 0.6573, 0.9967, 0.07796, 0.02246, 0.6909, 0.5991, 0.4046, 0.07219, 0.9728, 0.2201, 0.08203, 0.9805, -0.1786, 0.05991, 0.9946, -0.08435, -0.2221, 0.9623, -0.1571, -0.9918, -0.1148, 0.05585, -0.5277, -0.5749, 0.6254, -0.9962, -0.02194, 0.08429, 0.6784, -0.7313, 0.07029, 0.7095, -0.6838, 0.1704, 0.6598, -0.7511, 0.02407, 0.2756, 0.9272, 0.2536, 0.2578, 0.9622, -0.08759, 0.2578, 0.9622, -0.08759, -0.08265, 0.995, -0.05628, 0.9982, -0.01504, 0.05815, 0.9849, 0.1598, 0.06698, 0.9981, 0.01674, -0.05882, 0.9986, 0.04925, 0.0191, 0.3544, -0.0153, 0.935, 0.1603, 0.03612, 0.9864, 0.1279, 0.1801, 0.9753, 0.2986, 0.239, 0.924, 0.09745, 0.0643, 0.9932, 0.1603, 0.03612, 0.9864, 0.3544, -0.0153, 0.935, 0.002049, -0.7833, 0.6216, 0.1827, -0.1071, 0.9773, -0.5983, -0.5088, 0.619, 0.1313, 0.9847, -0.1144, -0.1103, 0.9935, 0.0274, 0.1715, 0.7716, 0.6126, 0.618, 0.6644, 0.4203, -0.9938, 0.1112, 0.003799, -0.9769, 0.2117, -0.0307, -0.9679, 0.1677, -0.187, -0.9884, 0.09376, -0.1191, -0.6469, 0.01506, 0.7624, -0.6044, -0.2156, 0.767, 0.2618, 0.3685, 0.892, 0.7125, 0.05621, 0.6994, -0.424, 0.9055, -0.01704, -0.6951, 0.6466, -0.3143, -0.6663, 0.7422, 0.07179, -0.6681, 0.7437, -0.02601, -0.6675, 0.005531, 0.7446, -0.9938, 0.1112, 0.003799, -0.9987, -0.04889, 0.01711, -0.01064, 0.9999, -0.01346, -0.5574, 0.6554, 0.5096, 0.0658, 0.7186, 0.6923, 0.01859, 0.9978, 0.06375, 0.01859, 0.9978, 0.06375, -0.003568, 0.9927, -0.1206, -0.01713, 0.9997, -0.01907, -0.01064, 0.9999, -0.01346, 0.7125, 0.05621, 0.6994, 0.6588, 0.6328, 0.4069, 0.04466, 0.7007, 0.7121, 0.4885, -0.8678, -0.0913, 0.711, -0.6409, -0.2893, 0.8654, -0.4988, 0.04692, 0.6429, -0.7257, 0.245, 0.999, -0.008744, 0.04277, 0.9972, -0.004454, -0.07487, 0.9977, 0.03466, -0.05882, 0.982, 0.1695, 0.08282, 0.05348, 0.8046, -0.5914, 0.1492, 0.6921, -0.7062, 0.0745, 0.7097, -0.7005, -0.03496, -0.9992, -0.01777, -0.002153, -0.9934, -0.1143, 0.07597, -0.7206, 0.6892, -0.5646, -0.642, 0.5188, -0.002153, -0.9934, -0.1143, 0.6136, -0.7283, 0.305, 0.07597, -0.7206, 0.6892, 0.001246, -0.0738, -0.9973, -0.01621, -0.002726, -0.9999, -0.01501, 0.006709, -0.9999, 0.06158, -0.03883, -0.9973, 0.7125, 0.05621, 0.6994, -0.5577, 0.5016, 0.6613, -0.6469, 0.01506, 0.7624, -0.03546, 0.9993, 0.01044, -0.1103, 0.9935, 0.0274, -0.1607, 0.9837, -0.08124, 0.7125, 0.05621, 0.6994, 0.04466, 0.7007, 0.7121, -0.5577, 0.5016, 0.6613, -0.5179, 0.6132, 0.5965, -0.9769, 0.2117, -0.0307, -0.9938, 0.1112, 0.003799, -0.03546, 0.9993, 0.01044, -0.4731, 0.6301, 0.6157, 0.1715, 0.7716, 0.6126, -0.1103, 0.9935, 0.0274, -0.9946, -0.01722, -0.1021, -0.9966, 0.06636, 0.04829, -0.9994, 0.01278, 0.03278, -0.9871, -0.01296, -0.1595, 0.6849, -0.5646, 0.4606, 0.999, -0.008744, 0.04277, 0.982, 0.1695, 0.08282, 0.6856, -0.01705, 0.7278, -0.6076, -0.2062, 0.767, 0.2568, 0.3726, 0.8918, -0.1293, 0.251, 0.9593, -0.7596, 0.01726, 0.6502, -0.9966, 0.06636, 0.04829, -0.6776, 0.2265, 0.6996, -0.9792, 0.1662, 0.1161, -0.9994, 0.01278, 0.03278, -0.9363, 0.03934, 0.3491, -0.9118, 0.07421, 0.4038, -0.9252, 0.06716, 0.3734, -0.7245, 0.03794, 0.6882, -0.6044, -0.2156, 0.767, -0.7597, 0.007632, 0.6502, -0.1262, 0.2464, 0.9609, 0.2618, 0.3685, 0.892, -0.9987, -0.04889, 0.01711, -0.9981, 0.05284, 0.03281, -0.9766, 0.1806, 0.1166, -0.6755, 0.2269, 0.7016, -0.5194, 0.06815, 0.8518, -0.3324, 0.02774, 0.9427, -0.9252, 0.06716, 0.3734, -0.9118, 0.07421, 0.4038, 0.8917, 0.03883, 0.4509, 0.9242, 0.01978, 0.3813, 0.5098, 0.05378, 0.8586, 0.274, 0.04062, 0.9609, -0.2951, 0.02655, 0.9551, 0.2865, 0.003198, 0.9581, 0.246, 0.006694, 0.9692, -0.3561, 0.03362, 0.9338, -0.6776, 0.2265, 0.6996, -0.9966, 0.06636, 0.04829, -0.6674, 0.009378, 0.7446, 0.999, 0.01582, -0.04282, 0.8981, -0.4315, 0.08494, 0.7456, -0.1245, 0.6547, 0.9986, -0.03258, -0.04096, 0.8393, 0.001306, 0.5436, 0.9242, 0.01978, 0.3813, 0.8917, 0.03883, 0.4509, 0.8082, 0.006067, 0.5889, 0.8981, -0.4315, 0.08494, 0.7216, -0.01343, 0.6922, 0.7456, -0.1245, 0.6547, 0.5098, 0.05378, 0.8586, 0.05649, 0.0121, 0.9983, 0.06395, 0.0179, 0.9978, 0.274, 0.04062, 0.9609, 0.246, 0.006694, 0.9692, 0.2865, 0.003198, 0.9581, 0.8393, 0.001306, 0.5436, 0.8082, 0.006067, 0.5889, -0.6755, 0.2269, 0.7016, -0.6675, 0.005531, 0.7446, -0.9987, -0.04889, 0.01711, -0.3561, 0.03362, 0.9338, -0.9363, 0.03934, 0.3491, -0.7245, 0.03794, 0.6882, -0.2951, 0.02655, 0.9551, -0.07317, -0.00321, 0.9973, -0.07885, -0.005436, 0.9969, -0.3324, 0.02774, 0.9427, -0.5194, 0.06815, 0.8518, -0.9966, 0.06636, 0.04829, -0.9946, -0.01722, -0.1021, -0.9894, -0.08355, -0.1191, 0.9564, -0.01076, 0.2918, 0.2716, -0.3809, 0.8838, 0.4064, -0.627, 0.6647, -0.9981, 0.05284, 0.03281, -0.9962, -0.02194, 0.08429, -0.9766, 0.1806, 0.1166, 0.413, -0.03374, 0.9101, 0.9636, -0.0311, 0.2655, 0.7776, -0.02215, 0.6284, 0.3512, -0.02635, 0.9359, -0.2323, -0.008764, 0.9726, -0.2658, -0.008151, 0.964, -0.8136, -0.00306, 0.5815, -0.799, -0.005463, 0.6012, -0.565, -0.02444, 0.8247, -0.1126, -0.009222, 0.9936, -0.1207, -0.01404, 0.9926, -0.3242, -0.0184, 0.9458, -0.8136, -0.00306, 0.5815, -0.9344, -0.02206, 0.3556, -0.8807, -0.02398, 0.4731, -0.799, -0.005463, 0.6012, 0.3512, -0.02635, 0.9359, -0.2658, -0.008151, 0.964, -0.2323, -0.008764, 0.9726, 0.413, -0.03374, 0.9101, -0.8807, -0.02398, 0.4731, -0.9344, -0.02206, 0.3556, -0.565, -0.02444, 0.8247, -0.3242, -0.0184, 0.9458, 0.4939, -0.05916, 0.8675, 0.3085, -0.0319, 0.9507, 0.9248, -0.04499, 0.3777, 0.9119, -0.05242, 0.4071, 0.9636, -0.0311, 0.2655, 0.9119, -0.05242, 0.4071, 0.9248, -0.04499, 0.3777, 0.7776, -0.02215, 0.6284, -0.9928, -0.1081, 0.05233, -0.9962, -0.02194, 0.08429, -0.9908, 0.04153, -0.1289, -0.9785, -0.01963, -0.2052, -0.014, 0.008621, -0.9999, 0.05862, 0.05921, -0.9965, 0.07562, 0.006588, -0.9971, -0.1531, -0.9877, 0.03239, -0.4286, -0.8676, -0.2523, 0.009442, -0.9889, 0.148, -0.3183, -0.8833, 0.3442, -0.9994, 0.01278, 0.03278, -0.9792, 0.1662, 0.1161, -0.9964, 0.01167, 0.08446, 0.06158, -0.03883, -0.9973, -0.01501, 0.006709, -0.9999, 0.0298, 0.02201, -0.9993, 0.06872, -0.01161, -0.9976, 0.9849, 0.1598, 0.06698, 0.6857, -0.005268, 0.7278, 0.7216, -0.01343, 0.6922, 0.8981, -0.4315, 0.08494, -0.5277, -0.5749, 0.6254, -0.4096, -0.009729, 0.9122, -0.9766, 0.1806, 0.1166, -0.9962, -0.02194, 0.08429, -0.9928, -0.1081, 0.05233, -0.9918, -0.1148, 0.05585, -0.9962, -0.02194, 0.08429, -0.6675, 0.005531, 0.7446, -0.5179, 0.6132, 0.5965, -0.9938, 0.1112, 0.003799, -0.4094, 0.01304, 0.9123, -0.9792, 0.1662, 0.1161, -0.6776, 0.2265, 0.6996, 0.9825, -0.01125, 0.1858, 0.6647, -0.2592, 0.7007, 0.2716, -0.3809, 0.8838, 0.9564, -0.01076, 0.2918, -0.1841, 0.256, 0.949, 0.1603, 0.03612, 0.9864, 0.09745, 0.0643, 0.9932, 0.7217, -0.6, 0.3451, 0.1827, -0.1071, 0.9773, 0.002049, -0.7833, 0.6216, -0.9871, -0.01296, -0.1595, -0.9994, 0.01278, 0.03278, -0.9964, 0.01167, 0.08446, -0.7596, 0.01726, 0.6502, -0.1293, 0.251, 0.9593, 0.4415, 0.1102, 0.8905, -0.577, 0.5324, 0.6193, 0.9981, 0.01674, -0.05882, 0.9849, 0.1598, 0.06698, 0.8981, -0.4315, 0.08494, 0.999, 0.01582, -0.04282, -0.9871, -0.01296, -0.1595, -0.9784, -0.02441, -0.2052, -0.9946, -0.01722, -0.1021, -0.9938, 0.1112, 0.003799, -0.9884, 0.09376, -0.1191, -0.9987, -0.04889, 0.01711])] * 3)])
me_co_culling = bpy.data.meshes.new('co_culling')
me_co_culling.from_pydata([(0.0, 0.0, 0.0), (0.0, 0.0, 0.0), (0.0, 0.0, 0.0), (0.0, 0.0, 0.0), (0.0, 0.0, 0.0), (0.0, 0.0, 0.0), (0.0, 0.0, 0.0), (0.0, 0.0, 0.0)], [], [(0, 1, 3, 2), (2, 3, 7, 6), (6, 7, 5, 4), (4, 5, 1, 0), (2, 6, 4, 0), (7, 3, 1, 5)])
me_co_culling.use_remesh_preserve_volume = False
me_co_culling.use_remesh_preserve_attributes = False
me_co_culling.use_mirror_vertex_groups = False
me_co_culling.update()

# ---- objects
ob_g_c4_glow = bpy.data.objects.new('g_c4_glow', me_g_c4_glow)
ob_c_c4_box = bpy.data.objects.new('c_c4_box', me_c_c4_box)
ob_g_c4 = bpy.data.objects.new('g_c4', me_g_c4)
ob_co_culling = bpy.data.objects.new('co_culling', me_co_culling)

# ---- transforms, parenting, visibility, modifiers, constraints
ob_g_c4_glow.location = (0.0, 0.0, 0.0)
ob_g_c4_glow.lineart.crease_threshold = 0.0
ob_c_c4_box.location = (0.0, 0.0, 0.0)
ob_c_c4_box.hide_viewport = True
ob_c_c4_box.lineart.crease_threshold = 0.0
ob_g_c4.location = (0.0, 0.0, 0.0)
ob_g_c4.lineart.crease_threshold = 0.0
ob_co_culling.location = (0.0, 0.0, 0.0)
ob_co_culling.hide_viewport = True
ob_co_culling.lineart.crease_threshold = 0.0

# ---- collection membership
col_collection_1.objects.link(ob_g_c4_glow)
col_collection_1.objects.link(ob_c_c4_box)
col_collection_1.objects.link(ob_g_c4)
col_collection_1.objects.link(ob_co_culling)
col_collection_2.objects.link(ob_g_c4_glow)
col_collection_2.objects.link(ob_g_c4)
col_collection_3.objects.link(ob_g_c4_glow)
col_collection_3.objects.link(ob_g_c4)
col_collection_4.objects.link(ob_g_c4_glow)
col_collection_4.objects.link(ob_g_c4)
col_collection_5.objects.link(ob_g_c4_glow)
col_collection_5.objects.link(ob_g_c4)
col_collection_6.objects.link(ob_g_c4_glow)
col_collection_6.objects.link(ob_g_c4)
col_collection_7.objects.link(ob_g_c4_glow)
col_collection_7.objects.link(ob_g_c4)
col_collection_8.objects.link(ob_g_c4_glow)
col_collection_8.objects.link(ob_g_c4)
col_collection_9.objects.link(ob_g_c4_glow)
col_collection_9.objects.link(ob_g_c4)
col_collection_10.objects.link(ob_g_c4_glow)
col_collection_10.objects.link(ob_g_c4)
col_collection_11.objects.link(ob_g_c4_glow)
col_collection_11.objects.link(ob_g_c4)
col_collection_12.objects.link(ob_g_c4_glow)
col_collection_12.objects.link(ob_g_c4)
col_collection_13.objects.link(ob_g_c4_glow)
col_collection_13.objects.link(ob_g_c4)
col_collection_14.objects.link(ob_g_c4_glow)
col_collection_14.objects.link(ob_g_c4)
col_collection_15.objects.link(ob_g_c4_glow)
col_collection_15.objects.link(ob_g_c4)
col_collection_16.objects.link(ob_g_c4_glow)
col_collection_16.objects.link(ob_g_c4)
col_collection_17.objects.link(ob_g_c4_glow)
col_collection_17.objects.link(ob_g_c4)
col_collection_18.objects.link(ob_g_c4_glow)
col_collection_18.objects.link(ob_g_c4)
col_collection_19.objects.link(ob_g_c4_glow)
col_collection_19.objects.link(ob_g_c4)
col_collection_20.objects.link(ob_g_c4_glow)
col_collection_20.objects.link(ob_g_c4)

# ---- scene / render settings (as saved in the file)
scene.frame_start = 1; scene.frame_end = 250; scene.frame_set(1)
scene.render.engine = 'CYCLES'
scene.render.resolution_percentage = 50
scene.render.dither_intensity = 0.0
scene.cycles.use_denoising = False
scene.cycles.samples = 128
scene.cycles.sampling_pattern = 'TABULATED_SOBOL'
scene.cycles.use_adaptive_sampling = False
scene.cycles.use_light_tree = False
scene.cycles.blur_glossy = 0.0
scene.cycles.sample_clamp_indirect = 0.0
scene.view_settings.view_transform = 'Standard'
bpy.context.view_layer.update()

# ---- added for rendering (the .blend has no active camera and no usable light): camera, sun
cam_auto = bpy.data.cameras.new('AutoCamera')
cam_auto.lens = 50.0
cam_auto.sensor_width = 36.0
cam_auto.clip_end = 1000.0
ob_auto_camera = bpy.data.objects.new('AutoCamera', cam_auto)
scene.collection.objects.link(ob_auto_camera)
ob_auto_camera.location = (0.382007, -0.455609, 0.343006)
ob_auto_camera.rotation_euler = (1.09748, -7.21219e-08, 0.694738)
scene.camera = ob_auto_camera
light_auto_sun = bpy.data.lights.new('AutoSun', 'SUN')
light_auto_sun.energy = 3.0
light_auto_sun.angle = 0.0523599
ob_auto_sun = bpy.data.objects.new('AutoSun', light_auto_sun)
scene.collection.objects.link(ob_auto_sun)
ob_auto_sun.rotation_euler = (0.872665, 0.174533, 0.523599)
bpy.context.view_layer.update()
